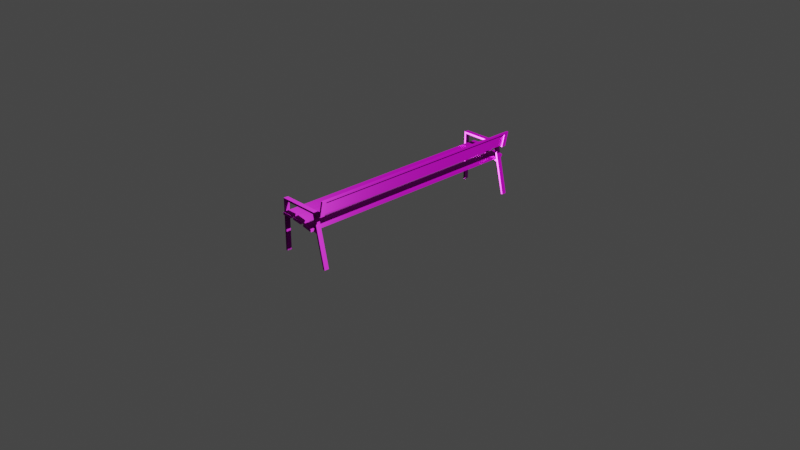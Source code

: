 # Source: Lavicka_Kov.blend  (saved by Blender 3.6.13; exported with 4.5.12 LTS)
import bpy
from mathutils import Matrix  # noqa: F401  (used for matrix-valued properties, if any)

bpy.ops.wm.read_factory_settings(use_empty=True)
scene = bpy.context.scene
scene.name = 'Scene'

# ---- collections
col_collection = bpy.data.collections.new('Collection'); scene.collection.children.link(col_collection)

# ---- images (referenced by path relative to the original .blend; pixels are not part of the script)
import os
ASSET_DIR = os.environ.get("B2B_ASSET_DIR", "")  # directory of the original .blend (textures are referenced by path, not embedded)
HERE = os.path.dirname(os.path.abspath(__file__))  # packed textures are extracted next to this script under _unpacked/

def load_image(name, relpath, width, height, colorspace="sRGB"):
    """Load a texture the original file referenced (path relative to the .blend, or extracted next to this script)."""
    p = next((c for c in (os.path.join(HERE, relpath), os.path.join(ASSET_DIR, relpath)) if relpath and os.path.exists(c)), "")
    if p:
        img = bpy.data.images.load(p, check_existing=True)
        img.name = name
    else:  # same state as the original file: an image datablock whose file is absent (Cycles renders it pink)
        img = bpy.data.images.new(name, width, height)
        img.source = "FILE"
        img.filepath = "//" + (relpath or name)
    img.colorspace_settings.name = colorspace
    return img
img_baking_002 = load_image('Baking.002', 'Lavicka_Kov-metallic.jpg', 1024, 1024, 'Non-Color')
img_lavicka_kov_normal_jpg = load_image('Lavicka_Kov-normal.jpg', 'Lavicka_Kov-normal.jpg', 1024, 1024, 'Non-Color')
img_lavicka_kov_diffuse_jpg = load_image('Lavicka_Kov-diffuse.jpg', 'Lavicka_Kov-diffuse.jpg', 1024, 1024, 'sRGB')
img_lavicka_kov_roughness_jpg = load_image('Lavicka_Kov-roughness.jpg', 'Lavicka_Kov-roughness.jpg', 1024, 1024, 'Non-Color')
img_wood_planks_dirt_disp_png_001 = load_image('wood_planks_dirt_disp.png.001', 'wood_planks_dirt_disp_4k.png', 1024, 1024, 'Non-Color')
img_wood_planks_dirt_rough_png_001 = load_image('wood_planks_dirt_rough.png.001', 'wood_planks_dirt_rough_4k.exr', 1024, 1024, 'Non-Color')
img_wood_planks_dirt_nor_gl_png_001 = load_image('wood_planks_dirt_nor_gl.png.001', 'wood_planks_dirt_nor_gl_4k.exr', 1024, 1024, 'Non-Color')
img_wood_planks_dirt_diff_png_001 = load_image('wood_planks_dirt_diff.png.001', 'wood_planks_dirt_diff_4k.jpg', 1024, 1024, 'sRGB')
img_baking_001 = load_image('Baking.001', '', 4096, 4096, 'sRGB')
img_green_metal_rust_disp_4k_png_001 = load_image('green_metal_rust_Disp_4k.png.001', 'green_metal_rust_disp_4k.png', 1024, 1024, 'Non-Color')
img_green_metal_rust_rough_4k_png_001 = load_image('green_metal_rust_rough_4k.png.001', 'green_metal_rust_rough_4k.jpg', 1024, 1024, 'Non-Color')
img_green_metal_rust_diff_4k_png_001 = load_image('green_metal_rust_diff_4k.png.001', 'green_metal_rust_diff_4k.jpg', 1024, 1024, 'sRGB')
img_green_metal_rust_nor_4k_png_001 = load_image('green_metal_rust_Nor_4k.png.001', 'green_metal_rust_nor_gl_4k.exr', 1024, 1024, 'Non-Color')
img_wood_planks_dirt_disp_png_002 = load_image('wood_planks_dirt_disp.png.002', 'wood_planks_dirt_disp_4k.png', 1024, 1024, 'Non-Color')
img_wood_planks_dirt_rough_png_002 = load_image('wood_planks_dirt_rough.png.002', 'wood_planks_dirt_rough_4k.exr', 1024, 1024, 'Non-Color')
img_wood_planks_dirt_nor_gl_png_002 = load_image('wood_planks_dirt_nor_gl.png.002', 'wood_planks_dirt_nor_gl_4k.exr', 1024, 1024, 'Non-Color')
img_wood_planks_dirt_diff_png_002 = load_image('wood_planks_dirt_diff.png.002', 'wood_planks_dirt_diff_4k.jpg', 1024, 1024, 'sRGB')
img_green_metal_rust_disp_4k_png_002 = load_image('green_metal_rust_Disp_4k.png.002', 'green_metal_rust_disp_4k.png', 1024, 1024, 'Non-Color')
img_green_metal_rust_rough_4k_png_002 = load_image('green_metal_rust_rough_4k.png.002', 'green_metal_rust_rough_4k.jpg', 1024, 1024, 'Non-Color')
img_green_metal_rust_diff_4k_png_002 = load_image('green_metal_rust_diff_4k.png.002', 'green_metal_rust_diff_4k.jpg', 1024, 1024, 'sRGB')
img_green_metal_rust_nor_4k_png_002 = load_image('green_metal_rust_Nor_4k.png.002', 'green_metal_rust_nor_gl_4k.exr', 1024, 1024, 'Non-Color')

# ---- materials (node trees are filled in below, after node groups)
mat_lavicka_kov = bpy.data.materials.new('Lavicka_Kov')
mat_wood_planks_dirt_001 = bpy.data.materials.new('wood_planks_dirt.001')
mat_wood_planks_dirt_001.displacement_method = 'DISPLACEMENT'
mat_white_green_metal_rust_001 = bpy.data.materials.new('white-green_metal_rust.001')
mat_white_green_metal_rust_001.displacement_method = 'DISPLACEMENT'
mat_wood_planks_dirt_002 = bpy.data.materials.new('wood_planks_dirt.002')
mat_wood_planks_dirt_002.displacement_method = 'DISPLACEMENT'
mat_white_green_metal_rust_002 = bpy.data.materials.new('white-green_metal_rust.002')
mat_white_green_metal_rust_002.displacement_method = 'DISPLACEMENT'

# ---- material node trees
mat_lavicka_kov.use_nodes = True; mat_lavicka_kov.node_tree.nodes.clear()
_N = mat_lavicka_kov.node_tree.nodes; _L = mat_lavicka_kov.node_tree.links
n0 = _N.new('ShaderNodeBsdfPrincipled'); n0.name = 'Principled BSDF'; n0.location = (10, 300)
n0.distribution = 'GGX'
n0.subsurface_method = 'RANDOM_WALK_SKIN'
n0.inputs[3].default_value = 1.45
n0.inputs[27].default_value = (0.0, 0.0, 0.0, 1.0)
n0.inputs[28].default_value = 1.0
n1 = _N.new('ShaderNodeOutputMaterial'); n1.name = 'Material Output'; n1.location = (300, 300)
n2 = _N.new('ShaderNodeTexImage'); n2.name = 'Image Texture.001'; n2.location = (-293, 155)
n2.image = img_baking_002
n3 = _N.new('ShaderNodeTexImage'); n3.name = 'Image Texture.003'; n3.location = (-294, -232)
n3.image = img_lavicka_kov_normal_jpg
n4 = _N.new('ShaderNodeTexImage'); n4.name = 'Image Texture'; n4.location = (-553, 367)
n4.image = img_lavicka_kov_diffuse_jpg
n5 = _N.new('ShaderNodeTexImage'); n5.name = 'Image Texture.002'; n5.location = (-559, 59)
n5.image = img_lavicka_kov_roughness_jpg
_L.new(n0.outputs[0], n1.inputs[0])
_L.new(n4.outputs[0], n0.inputs[0])
_L.new(n2.outputs[0], n0.inputs[1])
_L.new(n5.outputs[0], n0.inputs[2])
_L.new(n3.outputs[0], n0.inputs[5])
n1.is_active_output = True
mat_wood_planks_dirt_001.use_nodes = True; mat_wood_planks_dirt_001.node_tree.nodes.clear()
_N = mat_wood_planks_dirt_001.node_tree.nodes; _L = mat_wood_planks_dirt_001.node_tree.links
n0 = _N.new('NodeFrame'); n0.name = 'Frame'; n0.location = (-1360, 334)
n0.label = 'Mapping'
n0.width = 400
n1 = _N.new('NodeFrame'); n1.name = 'Frame.001'; n1.location = (-718, 534)
n1.label = 'Textures'
n1.width = 358
n2 = _N.new('ShaderNodeOutputMaterial'); n2.name = 'Material Output'; n2.location = (306, 145)
n3 = _N.new('ShaderNodeTexImage'); n3.name = 'Image Texture'; n3.location = (88, -880)
n3.label = 'Displacement'
n3.image = img_wood_planks_dirt_disp_png_001
n4 = _N.new('ShaderNodeDisplacement'); n4.name = 'Displacement'; n4.location = (20, -406)
n4.inputs[2].default_value = 0.02
n5 = _N.new('ShaderNodeTexImage'); n5.name = 'Image Texture.002'; n5.location = (88, -320)
n5.label = 'Roughness'
n5.image = img_wood_planks_dirt_rough_png_001
n6 = _N.new('ShaderNodeTexImage'); n6.name = 'Image Texture.003'; n6.location = (88, -600)
n6.label = 'Normal'
n6.image = img_wood_planks_dirt_nor_gl_png_001
n7 = _N.new('ShaderNodeNormalMap'); n7.name = 'Normal Map'; n7.location = (-330, -66)
n8 = _N.new('ShaderNodeMapping'); n8.name = 'Mapping'; n8.location = (230, -40)
n8.inputs[1].default_value = (0.5, 0.0, 0.0)
n9 = _N.new('NodeReroute'); n9.name = 'Reroute'; n9.location = (38, -595)
n9.width = 16
n9.socket_idname = 'NodeSocketVector'
n10 = _N.new('ShaderNodeTexCoord'); n10.name = 'Texture Coordinate'; n10.location = (30, -40)
n11 = _N.new('ShaderNodeBsdfPrincipled'); n11.name = 'Principled BSDF'; n11.location = (-101, 431)
n11.distribution = 'GGX'
n11.subsurface_method = 'BURLEY'
n11.inputs[3].default_value = 1.45
n11.inputs[27].default_value = (0.0, 0.0, 0.0, 1.0)
n11.inputs[28].default_value = 1.0
n12 = _N.new('ShaderNodeTexImage'); n12.name = 'Image Texture.001'; n12.location = (88, -40)
n12.label = 'Base Color'
n12.image = img_wood_planks_dirt_diff_png_001
n13 = _N.new('ShaderNodeTexImage'); n13.name = 'Image Texture.004'; n13.location = (-33, 776)
n13.image = img_baking_001
n3.parent = n1
n5.parent = n1
n6.parent = n1
n8.parent = n0
n9.parent = n1
n10.parent = n0
n12.parent = n1
_L.new(n11.outputs[0], n2.inputs[0])
_L.new(n3.outputs[0], n4.inputs[0])
_L.new(n4.outputs[0], n2.inputs[2])
_L.new(n5.outputs[0], n11.inputs[2])
_L.new(n6.outputs[0], n7.inputs[1])
_L.new(n9.outputs[0], n12.inputs[0])
_L.new(n9.outputs[0], n5.inputs[0])
_L.new(n9.outputs[0], n6.inputs[0])
_L.new(n9.outputs[0], n3.inputs[0])
_L.new(n8.outputs[0], n9.inputs[0])
_L.new(n10.outputs[2], n8.inputs[0])
_L.new(n12.outputs[0], n11.inputs[0])
_L.new(n7.outputs[0], n11.inputs[5])
n2.is_active_output = True
mat_white_green_metal_rust_001.use_nodes = True; mat_white_green_metal_rust_001.node_tree.nodes.clear()
_N = mat_white_green_metal_rust_001.node_tree.nodes; _L = mat_white_green_metal_rust_001.node_tree.links
n0 = _N.new('NodeFrame'); n0.name = 'Frame.001'; n0.location = (-1491, 265)
n0.label = 'Tiling'
n0.width = 529
n1 = _N.new('NodeFrame'); n1.name = 'Textures'; n1.location = (-690, 576)
n1.label = 'Textures'
n1.width = 538
n2 = _N.new('ShaderNodeOutputMaterial'); n2.name = 'Material Output'; n2.location = (704, 147)
n3 = _N.new('ShaderNodeTexCoord'); n3.name = 'Texture Coordinate'; n3.location = (30, -48)
n4 = _N.new('ShaderNodeBsdfPrincipled'); n4.name = 'Principled BSDF'; n4.location = (85, 457)
n4.distribution = 'GGX'
n4.subsurface_method = 'BURLEY'
n4.inputs[3].default_value = 1.45
n4.inputs[27].default_value = (0.0, 0.0, 0.0, 1.0)
n4.inputs[28].default_value = 1.0
n5 = _N.new('ShaderNodeDisplacement'); n5.name = 'Displacement'; n5.location = (164, -440)
n5.inputs[1].default_value = 0.45
n5.inputs[2].default_value = 0.003
n6 = _N.new('ShaderNodeMapping'); n6.name = 'Mapping'; n6.location = (259, -40)
n6.width = 240
n6.inputs[3].default_value = (40.0, 40.0, 1.0)
n7 = _N.new('ShaderNodeTexImage'); n7.name = 'Image Texture.006'; n7.location = (30, -1096)
n7.width = 303
n7.image = img_green_metal_rust_disp_4k_png_001
n8 = _N.new('ShaderNodeTexImage'); n8.name = 'Image Texture.002'; n8.location = (31, -539)
n8.width = 278
n8.image = img_green_metal_rust_rough_4k_png_001
n9 = _N.new('ShaderNodeTexImage'); n9.name = 'Image Texture'; n9.location = (42, -40)
n9.width = 289
n9.image = img_green_metal_rust_diff_4k_png_001
n10 = _N.new('ShaderNodeNormalMap'); n10.name = 'Normal Map'; n10.location = (367, -698)
n10.width = 141
n11 = _N.new('ShaderNodeTexImage'); n11.name = 'Image Texture.003'; n11.location = (30, -796)
n11.width = 294
n11.image = img_green_metal_rust_nor_4k_png_001
n12 = _N.new('ShaderNodeMix'); n12.name = 'Mix'; n12.location = (-135, 506)
n12.data_type = 'RGBA'
n12.inputs[7].default_value = (1.0, 1.0, 1.0, 1.0)
n13 = _N.new('ShaderNodeRGB'); n13.name = 'RGB'; n13.location = (-120, 756)
n13.outputs[0].default_value = (0.2234, 0.2234, 0.2234, 1.0)
n14 = _N.new('ShaderNodeTexImage'); n14.name = 'Image Texture.004'; n14.location = (65, 818)
n14.image = img_baking_001
n3.parent = n0
n6.parent = n0
n7.parent = n1
n8.parent = n1
n9.parent = n1
n10.parent = n1
n11.parent = n1
_L.new(n4.outputs[0], n2.inputs[0])
_L.new(n6.outputs[0], n9.inputs[0])
_L.new(n11.outputs[0], n10.inputs[1])
_L.new(n6.outputs[0], n8.inputs[0])
_L.new(n6.outputs[0], n11.inputs[0])
_L.new(n7.outputs[0], n5.inputs[0])
_L.new(n6.outputs[0], n7.inputs[0])
_L.new(n3.outputs[2], n6.inputs[0])
_L.new(n12.outputs[2], n4.inputs[0])
_L.new(n10.outputs[0], n4.inputs[5])
_L.new(n8.outputs[0], n4.inputs[2])
_L.new(n5.outputs[0], n2.inputs[2])
_L.new(n9.outputs[0], n12.inputs[6])
_L.new(n13.outputs[0], n4.inputs[1])
n2.is_active_output = True
mat_wood_planks_dirt_002.use_nodes = True; mat_wood_planks_dirt_002.node_tree.nodes.clear()
_N = mat_wood_planks_dirt_002.node_tree.nodes; _L = mat_wood_planks_dirt_002.node_tree.links
n0 = _N.new('NodeFrame'); n0.name = 'Frame'; n0.location = (-1360, 334)
n0.label = 'Mapping'
n0.width = 400
n1 = _N.new('NodeFrame'); n1.name = 'Frame.001'; n1.location = (-718, 534)
n1.label = 'Textures'
n1.width = 358
n2 = _N.new('ShaderNodeOutputMaterial'); n2.name = 'Material Output'; n2.location = (306, 145)
n3 = _N.new('ShaderNodeTexImage'); n3.name = 'Image Texture'; n3.location = (88, -880)
n3.label = 'Displacement'
n3.image = img_wood_planks_dirt_disp_png_002
n4 = _N.new('ShaderNodeDisplacement'); n4.name = 'Displacement'; n4.location = (20, -406)
n4.inputs[2].default_value = 0.02
n5 = _N.new('ShaderNodeTexImage'); n5.name = 'Image Texture.002'; n5.location = (88, -320)
n5.label = 'Roughness'
n5.image = img_wood_planks_dirt_rough_png_002
n6 = _N.new('ShaderNodeTexImage'); n6.name = 'Image Texture.003'; n6.location = (88, -600)
n6.label = 'Normal'
n6.image = img_wood_planks_dirt_nor_gl_png_002
n7 = _N.new('ShaderNodeNormalMap'); n7.name = 'Normal Map'; n7.location = (-330, -66)
n8 = _N.new('ShaderNodeMapping'); n8.name = 'Mapping'; n8.location = (230, -40)
n8.inputs[1].default_value = (0.5, 0.0, 0.0)
n9 = _N.new('NodeReroute'); n9.name = 'Reroute'; n9.location = (38, -595)
n9.width = 16
n9.socket_idname = 'NodeSocketVector'
n10 = _N.new('ShaderNodeTexCoord'); n10.name = 'Texture Coordinate'; n10.location = (30, -40)
n11 = _N.new('ShaderNodeBsdfPrincipled'); n11.name = 'Principled BSDF'; n11.location = (-101, 431)
n11.distribution = 'GGX'
n11.subsurface_method = 'BURLEY'
n11.inputs[3].default_value = 1.45
n11.inputs[27].default_value = (0.0, 0.0, 0.0, 1.0)
n11.inputs[28].default_value = 1.0
n12 = _N.new('ShaderNodeTexImage'); n12.name = 'Image Texture.001'; n12.location = (88, -40)
n12.label = 'Base Color'
n12.image = img_wood_planks_dirt_diff_png_002
n13 = _N.new('ShaderNodeTexImage'); n13.name = 'Image Texture.004'; n13.location = (-33, 776)
n13.image = img_baking_002
n3.parent = n1
n5.parent = n1
n6.parent = n1
n8.parent = n0
n9.parent = n1
n10.parent = n0
n12.parent = n1
_L.new(n11.outputs[0], n2.inputs[0])
_L.new(n3.outputs[0], n4.inputs[0])
_L.new(n4.outputs[0], n2.inputs[2])
_L.new(n5.outputs[0], n11.inputs[2])
_L.new(n6.outputs[0], n7.inputs[1])
_L.new(n9.outputs[0], n12.inputs[0])
_L.new(n9.outputs[0], n5.inputs[0])
_L.new(n9.outputs[0], n6.inputs[0])
_L.new(n9.outputs[0], n3.inputs[0])
_L.new(n8.outputs[0], n9.inputs[0])
_L.new(n10.outputs[2], n8.inputs[0])
_L.new(n12.outputs[0], n11.inputs[0])
_L.new(n7.outputs[0], n11.inputs[5])
n2.is_active_output = True
mat_white_green_metal_rust_002.use_nodes = True; mat_white_green_metal_rust_002.node_tree.nodes.clear()
_N = mat_white_green_metal_rust_002.node_tree.nodes; _L = mat_white_green_metal_rust_002.node_tree.links
n0 = _N.new('NodeFrame'); n0.name = 'Frame.001'; n0.location = (-1491, 265)
n0.label = 'Tiling'
n0.width = 529
n1 = _N.new('NodeFrame'); n1.name = 'Textures'; n1.location = (-690, 576)
n1.label = 'Textures'
n1.width = 538
n2 = _N.new('ShaderNodeOutputMaterial'); n2.name = 'Material Output'; n2.location = (704, 147)
n3 = _N.new('ShaderNodeTexCoord'); n3.name = 'Texture Coordinate'; n3.location = (30, -48)
n4 = _N.new('ShaderNodeBsdfPrincipled'); n4.name = 'Principled BSDF'; n4.location = (85, 457)
n4.distribution = 'GGX'
n4.subsurface_method = 'BURLEY'
n4.inputs[3].default_value = 1.45
n4.inputs[28].default_value = 1.0
n5 = _N.new('ShaderNodeDisplacement'); n5.name = 'Displacement'; n5.location = (164, -440)
n5.inputs[1].default_value = 0.45
n5.inputs[2].default_value = 0.003
n6 = _N.new('ShaderNodeMapping'); n6.name = 'Mapping'; n6.location = (259, -40)
n6.width = 240
n6.inputs[3].default_value = (2.0, 2.0, 1.0)
n7 = _N.new('ShaderNodeTexImage'); n7.name = 'Image Texture.006'; n7.location = (30, -1096)
n7.width = 303
n7.image = img_green_metal_rust_disp_4k_png_002
n8 = _N.new('ShaderNodeTexImage'); n8.name = 'Image Texture.002'; n8.location = (31, -539)
n8.width = 278
n8.image = img_green_metal_rust_rough_4k_png_002
n9 = _N.new('ShaderNodeTexImage'); n9.name = 'Image Texture'; n9.location = (42, -40)
n9.width = 289
n9.image = img_green_metal_rust_diff_4k_png_002
n10 = _N.new('ShaderNodeNormalMap'); n10.name = 'Normal Map'; n10.location = (367, -698)
n10.width = 141
n11 = _N.new('ShaderNodeTexImage'); n11.name = 'Image Texture.003'; n11.location = (30, -796)
n11.width = 294
n11.image = img_green_metal_rust_nor_4k_png_002
n12 = _N.new('ShaderNodeMix'); n12.name = 'Mix'; n12.location = (-135, 506)
n12.data_type = 'RGBA'
n12.inputs[0].default_value = 0.3917
n12.inputs[7].default_value = (1.0, 1.0, 1.0, 1.0)
n13 = _N.new('ShaderNodeTexImage'); n13.name = 'Image Texture.004'; n13.location = (65, 818)
n13.image = img_baking_002
n14 = _N.new('ShaderNodeRGB'); n14.name = 'RGB'; n14.location = (-97, 110)
n14.outputs[0].default_value = (0.2234, 0.2234, 0.2234, 1.0)
n3.parent = n0
n6.parent = n0
n7.parent = n1
n8.parent = n1
n9.parent = n1
n10.parent = n1
n11.parent = n1
_L.new(n4.outputs[0], n2.inputs[0])
_L.new(n6.outputs[0], n9.inputs[0])
_L.new(n11.outputs[0], n10.inputs[1])
_L.new(n6.outputs[0], n8.inputs[0])
_L.new(n6.outputs[0], n11.inputs[0])
_L.new(n7.outputs[0], n5.inputs[0])
_L.new(n6.outputs[0], n7.inputs[0])
_L.new(n3.outputs[2], n6.inputs[0])
_L.new(n12.outputs[2], n4.inputs[0])
_L.new(n10.outputs[0], n4.inputs[5])
_L.new(n8.outputs[0], n4.inputs[2])
_L.new(n5.outputs[0], n2.inputs[2])
_L.new(n9.outputs[0], n12.inputs[6])
_L.new(n14.outputs[0], n4.inputs[27])
n2.is_active_output = True

# ---- world
world_world = bpy.data.worlds.new('World'); scene.world = world_world
world_world.use_nodes = True; world_world.node_tree.nodes.clear()
_N = world_world.node_tree.nodes; _L = world_world.node_tree.links
n0 = _N.new('ShaderNodeOutputWorld'); n0.name = 'World Output'; n0.location = (300, 300)
n1 = _N.new('ShaderNodeBackground'); n1.name = 'Background'; n1.location = (10, 300)
n1.inputs[0].default_value = (0.05088, 0.05088, 0.05088, 1.0)
_L.new(n1.outputs[0], n0.inputs[0])
n0.is_active_output = True
world_world.color = (0.05088, 0.05088, 0.05088)
world_world.use_sun_shadow = False
world_world.sun_shadow_jitter_overblur = 0.0

# ---- cameras
cam_camera = bpy.data.cameras.new('Camera')
cam_camera.clip_end = 100.0
cam_camera.ortho_scale = 7.314

# ---- lights
light_light = bpy.data.lights.new('Light', 'POINT')
light_light.transmission_factor = 0.0
light_light.energy = 1000.0
light_light.shadow_soft_size = 0.1
light_light.shadow_maximum_resolution = 0.006
light_light.use_absolute_resolution = True

# ---- meshes
me_cube_017 = bpy.data.meshes.new('Cube.017')
me_cube_017.from_pydata([(-0.25, -1.25, 0.0), (-0.25, -1.25, 0.4029), (-0.055, -1.25, 0.388), (0.055, -1.25, 0.3764), (0.3224, -1.25, 0.0), (0.2358, -1.25, 0.3642), (0.09027, -1.25, 0.3704), (0.2008, -1.25, 0.3497), (0.2004, -1.2, 0.3698), (0.08987, -1.2, 0.3902), (0.055, -1.2, 0.3961), (-0.055, -1.2, 0.4079), (-0.23, -1.25, 0.0), (0.303, -1.25, 0.0), (0.2148, -1.25, 0.3663), (-0.23, -1.25, 0.4051), (-0.09, -1.2, 0.4085), (-0.25, -1.2, 0.0), (-0.25, -1.2, 0.4029), (-0.2, -1.2, 0.4071), (0.3224, -1.2, 0.0), (-0.2, -1.25, 0.4071), (-0.09, -1.25, 0.4085), (0.2358, -1.2, 0.3642), (0.1908, -1.2, 0.5494), (0.2148, -1.2, 0.3663), (0.1708, -1.2, 0.5496), (-0.23, -1.2, 0.4051), (-0.055, -1.25, 0.4079), (-0.23, -1.2, 0.0), (0.055, -1.25, 0.3961), (0.303, -1.2, 0.0), (-0.25, -1.25, 0.3831), (0.08976, -1.25, 0.3902), (0.2003, -1.25, 0.3699), (0.2411, -1.25, 0.3421), (0.22, -1.25, 0.3445), (-0.23, -1.25, 0.3853), (0.1908, -1.25, 0.5504), (0.1708, -1.25, 0.5506), (-0.23, -1.25, 0.5504), (0.2411, -1.2, 0.3421), (-0.25, -1.2, 0.3831), (-0.25, -1.25, 0.5504), (-0.23, -1.2, 0.5496), (0.22, -1.2, 0.3445), (-0.25, -1.2, 0.5496), (-0.23, -1.2, 0.3853), (-0.25, -1.2, 0.53), (-0.23, -1.2, 0.53), (0.177, -1.2, 0.53), (0.177, -1.25, 0.53), (-0.25, -1.25, 0.53), (-0.23, -1.25, 0.53), (0.1966, -1.25, 0.53), (0.1966, -1.2, 0.53), (-0.09, -1.25, 0.3885), (-0.2, -1.25, 0.3872), (-0.2, -1.2, 0.3872), (-0.09, -1.2, 0.3885), (-0.055, -1.2, 0.388), (0.055, -1.2, 0.3764), (0.09037, -1.2, 0.3703), (0.2009, -1.2, 0.3497), (0.29, -1.25, 0.5505), (0.2863, -1.25, 0.5305), (0.2863, -1.2, 0.5305), (0.29, -1.2, 0.5495), (0.09434, -1.2, 0.416), (0.2048, -1.2, 0.3969), (-0.05344, -1.2, 0.4358), (0.05662, -1.2, 0.4237), (-0.2, -1.2, 0.4368), (-0.08999, -1.2, 0.4371), (-0.08999, -1.25, 0.4371), (-0.2, -1.25, 0.4368), (0.05662, -1.25, 0.4237), (-0.05344, -1.25, 0.4358), (0.2047, -1.25, 0.397), (0.09423, -1.25, 0.4161), (0.09008, 0.0, 0.3901), (0.2006, 0.0, 0.3697), (-0.05479, 0.0, 0.4078), (0.05521, 0.0, 0.396), (-0.1998, 0.0, 0.4069), (-0.08979, 0.0, 0.4084), (0.09455, 0.0, 0.4159), (0.205, 0.0, 0.3968), (-0.05323, 0.0, 0.4356), (0.05683, 0.0, 0.4236), (-0.1998, 0.0, 0.4367), (-0.08978, 0.0, 0.4369), (-0.09001, -1.3, 0.4085), (-0.2, -1.3, 0.4071), (0.05499, -1.3, 0.3961), (-0.05501, -1.3, 0.4079), (0.2003, -1.3, 0.3699), (0.08975, -1.3, 0.3902), (-0.08999, -1.3, 0.4371), (-0.2, -1.3, 0.4368), (0.05661, -1.3, 0.4237), (-0.05345, -1.3, 0.4358), (0.2047, -1.3, 0.397), (0.09422, -1.3, 0.4161), (0.27, -1.25, 0.5504), (0.27, -1.2, 0.5495), (0.2667, -1.2, 0.5304), (0.2667, -1.25, 0.5304), (0.3214, -1.197, 0.7), (0.3214, -1.247, 0.7), (0.3014, -1.247, 0.7), (0.3014, -1.197, 0.7), (0.3175, -1.248, 0.68), (0.2975, -1.248, 0.68), (0.2975, -1.198, 0.68), (0.3175, -1.198, 0.68), (0.3214, 0.0, 0.7), (0.3014, 0.0, 0.7), (0.2975, 0.0, 0.68), (0.3175, 0.0, 0.68), (0.2815, -1.25, 0.5505), (0.2815, -1.2, 0.5495), (0.2779, -1.2, 0.5305), (0.2779, -1.25, 0.5305), (0.3129, -1.247, 0.7), (0.3129, -1.197, 0.7), (0.3089, -1.198, 0.68), (0.3089, -1.248, 0.68), (0.3129, 0.0, 0.7), (0.3089, 0.0, 0.68), (0.27, 0.0, 0.5495), (0.2815, 0.0, 0.5495), (0.2837, -1.249, 0.6152), (0.3037, -1.199, 0.6148), (0.3037, -1.249, 0.6152), (0.2837, -1.199, 0.6148), (0.2952, -1.249, 0.6152), (0.2952, -1.199, 0.6148), (0.2952, 0.0, 0.6148), (0.2837, 0.0, 0.6147), (-0.25, 1.25, 0.0), (-0.25, 1.25, 0.4029), (-0.055, 1.25, 0.388), (0.055, 1.25, 0.3764), (0.3224, 1.25, 0.0), (0.2358, 1.25, 0.3642), (0.09027, 1.25, 0.3704), (0.2008, 1.25, 0.3497), (0.2004, 1.2, 0.3698), (0.08987, 1.2, 0.3902), (0.055, 1.2, 0.3961), (-0.055, 1.2, 0.4079), (-0.23, 1.25, 0.0), (0.303, 1.25, 0.0), (0.2148, 1.25, 0.3663), (-0.23, 1.25, 0.4051), (-0.09, 1.2, 0.4085), (-0.25, 1.2, 0.0), (-0.25, 1.2, 0.4029), (-0.2, 1.2, 0.4071), (0.3224, 1.2, 0.0), (-0.2, 1.25, 0.4071), (-0.09, 1.25, 0.4085), (0.2358, 1.2, 0.3642), (0.1908, 1.2, 0.5494), (0.2148, 1.2, 0.3663), (0.1708, 1.2, 0.5496), (-0.23, 1.2, 0.4051), (-0.055, 1.25, 0.4079), (-0.23, 1.2, 0.0), (0.055, 1.25, 0.3961), (0.303, 1.2, 0.0), (-0.25, 1.25, 0.3831), (0.08976, 1.25, 0.3902), (0.2003, 1.25, 0.3699), (0.2411, 1.25, 0.3421), (0.22, 1.25, 0.3445), (-0.23, 1.25, 0.3853), (0.1908, 1.25, 0.5504), (0.1708, 1.25, 0.5506), (-0.23, 1.25, 0.5504), (0.2411, 1.2, 0.3421), (-0.25, 1.2, 0.3831), (-0.25, 1.25, 0.5504), (-0.23, 1.2, 0.5496), (0.22, 1.2, 0.3445), (-0.25, 1.2, 0.5496), (-0.23, 1.2, 0.3853), (-0.25, 1.2, 0.53), (-0.23, 1.2, 0.53), (0.177, 1.2, 0.53), (0.177, 1.25, 0.53), (-0.25, 1.25, 0.53), (-0.23, 1.25, 0.53), (0.1966, 1.25, 0.53), (0.1966, 1.2, 0.53), (-0.09, 1.25, 0.3885), (-0.2, 1.25, 0.3872), (-0.2, 1.2, 0.3872), (-0.09, 1.2, 0.3885), (-0.055, 1.2, 0.388), (0.055, 1.2, 0.3764), (0.09037, 1.2, 0.3703), (0.2009, 1.2, 0.3497), (0.29, 1.25, 0.5505), (0.2863, 1.25, 0.5305), (0.2863, 1.2, 0.5305), (0.29, 1.2, 0.5495), (0.09434, 1.2, 0.416), (0.2048, 1.2, 0.3969), (-0.05344, 1.2, 0.4358), (0.05662, 1.2, 0.4237), (-0.2, 1.2, 0.4368), (-0.08999, 1.2, 0.4371), (-0.08999, 1.25, 0.4371), (-0.2, 1.25, 0.4368), (0.05662, 1.25, 0.4237), (-0.05344, 1.25, 0.4358), (0.2047, 1.25, 0.397), (0.09423, 1.25, 0.4161), (-0.09001, 1.3, 0.4085), (-0.2, 1.3, 0.4071), (0.05499, 1.3, 0.3961), (-0.05501, 1.3, 0.4079), (0.2003, 1.3, 0.3699), (0.08975, 1.3, 0.3902), (-0.08999, 1.3, 0.4371), (-0.2, 1.3, 0.4368), (0.05661, 1.3, 0.4237), (-0.05345, 1.3, 0.4358), (0.2047, 1.3, 0.397), (0.09422, 1.3, 0.4161), (0.27, 1.25, 0.5504), (0.27, 1.2, 0.5495), (0.2667, 1.2, 0.5304), (0.2667, 1.25, 0.5304), (0.3214, 1.197, 0.7), (0.3214, 1.247, 0.7), (0.3014, 1.247, 0.7), (0.3014, 1.197, 0.7), (0.3175, 1.248, 0.68), (0.2975, 1.248, 0.68), (0.2975, 1.198, 0.68), (0.3175, 1.198, 0.68), (0.2815, 1.25, 0.5505), (0.2815, 1.2, 0.5495), (0.2779, 1.2, 0.5305), (0.2779, 1.25, 0.5305), (0.3129, 1.247, 0.7), (0.3129, 1.197, 0.7), (0.3089, 1.198, 0.68), (0.3089, 1.248, 0.68), (0.2837, 1.249, 0.6152), (0.3037, 1.199, 0.6148), (0.3037, 1.249, 0.6152), (0.2837, 1.199, 0.6148), (0.2952, 1.249, 0.6152), (0.2952, 1.199, 0.6148)], [], [(33, 9, 10, 30), (41, 23, 5, 35), (37, 15, 1, 32), (31, 20, 4, 13), (50, 25, 14, 51), (5, 23, 55, 54), (18, 1, 52, 48), (17, 29, 12, 0), (27, 18, 48, 49), (35, 5, 14, 36), (57, 21, 15, 37), (14, 25, 8, 34), (59, 58, 19, 16), (60, 59, 16, 11), (61, 60, 11, 10), (62, 61, 10, 9), (63, 62, 9, 8), (45, 63, 8, 25), (42, 47, 29, 17), (27, 49, 53, 15), (1, 15, 53, 52), (53, 49, 50, 51), (55, 50, 26, 24), (53, 51, 39, 40), (52, 53, 40, 43), (48, 52, 43, 46), (127, 112, 109, 124), (32, 1, 18, 42), (49, 48, 46, 44), (57, 37, 47, 58), (0, 32, 42, 17), (31, 13, 36, 45), (51, 54, 38, 39), (45, 41, 20, 31), (44, 46, 43, 40), (12, 29, 47, 37), (4, 35, 36, 13), (12, 37, 32, 0), (20, 41, 35, 4), (24, 26, 39, 38), (26, 44, 40, 39), (21, 19, 27, 15), (50, 49, 44, 26), (14, 5, 54, 51), (23, 25, 50, 55), (58, 47, 27, 19), (45, 25, 23, 41), (47, 42, 18, 27), (28, 11, 16, 22), (9, 33, 79, 68), (36, 7, 63, 45), (7, 6, 62, 63), (6, 3, 61, 62), (3, 2, 60, 61), (2, 56, 59, 60), (56, 57, 58, 59), (36, 14, 34, 7), (7, 34, 33, 6), (6, 33, 30, 3), (3, 30, 28, 2), (2, 28, 22, 56), (56, 22, 21, 57), (65, 66, 67, 64), (122, 121, 67, 66), (123, 122, 66, 65), (120, 123, 65, 64), (78, 69, 68, 79), (76, 71, 70, 77), (74, 73, 72, 75), (19, 21, 75, 72), (30, 10, 71, 76), (11, 28, 77, 70), (34, 8, 69, 78), (21, 22, 92, 93), (22, 16, 73, 74), (11, 70, 88, 82), (73, 16, 85, 91), (70, 71, 89, 88), (30, 76, 100, 94), (34, 78, 102, 96), (10, 11, 82, 83), (71, 10, 83, 89), (72, 73, 91, 90), (69, 8, 81, 87), (16, 19, 84, 85), (8, 9, 80, 81), (9, 68, 86, 80), (68, 69, 87, 86), (19, 72, 90, 84), (97, 96, 102, 103), (95, 94, 100, 101), (93, 92, 98, 99), (74, 75, 99, 98), (75, 21, 93, 99), (77, 28, 95, 101), (76, 77, 101, 100), (33, 34, 96, 97), (22, 74, 98, 92), (28, 30, 94, 95), (78, 79, 103, 102), (79, 33, 97, 103), (38, 54, 107, 104), (54, 55, 106, 107), (55, 24, 105, 106), (24, 38, 104, 105), (125, 124, 109, 108), (108, 115, 119, 116), (112, 115, 108, 109), (114, 113, 110, 111), (135, 132, 113, 114), (134, 133, 115, 112), (136, 134, 112, 127), (111, 125, 128, 117), (114, 118, 139, 135), (114, 111, 117, 118), (125, 108, 116, 128), (115, 126, 129, 119), (132, 136, 127, 113), (133, 137, 126, 115), (111, 110, 124, 125), (104, 107, 123, 120), (107, 106, 122, 123), (106, 105, 121, 122), (113, 127, 124, 110), (121, 105, 130, 131), (138, 137, 121, 131), (135, 139, 130, 105), (129, 126, 137, 138), (67, 121, 137, 133), (104, 120, 136, 132), (120, 64, 134, 136), (64, 67, 133, 134), (105, 104, 132, 135), (173, 170, 150, 149), (181, 175, 145, 163), (177, 172, 141, 155), (171, 153, 144, 160), (190, 191, 154, 165), (145, 194, 195, 163), (158, 188, 192, 141), (157, 140, 152, 169), (167, 189, 188, 158), (175, 176, 154, 145), (197, 177, 155, 161), (154, 174, 148, 165), (199, 156, 159, 198), (200, 151, 156, 199), (201, 150, 151, 200), (202, 149, 150, 201), (203, 148, 149, 202), (185, 165, 148, 203), (182, 157, 169, 187), (167, 155, 193, 189), (141, 192, 193, 155), (193, 191, 190, 189), (195, 164, 166, 190), (193, 180, 179, 191), (192, 183, 180, 193), (188, 186, 183, 192), (251, 248, 237, 240), (172, 182, 158, 141), (189, 184, 186, 188), (197, 198, 187, 177), (140, 157, 182, 172), (171, 185, 176, 153), (191, 179, 178, 194), (185, 171, 160, 181), (184, 180, 183, 186), (152, 177, 187, 169), (144, 153, 176, 175), (152, 140, 172, 177), (160, 144, 175, 181), (164, 178, 179, 166), (166, 179, 180, 184), (161, 155, 167, 159), (190, 166, 184, 189), (154, 191, 194, 145), (163, 195, 190, 165), (198, 159, 167, 187), (185, 181, 163, 165), (187, 167, 158, 182), (168, 162, 156, 151), (149, 208, 219, 173), (176, 185, 203, 147), (147, 203, 202, 146), (146, 202, 201, 143), (143, 201, 200, 142), (142, 200, 199, 196), (196, 199, 198, 197), (176, 147, 174, 154), (147, 146, 173, 174), (146, 143, 170, 173), (143, 142, 168, 170), (142, 196, 162, 168), (196, 197, 161, 162), (205, 204, 207, 206), (246, 206, 207, 245), (247, 205, 206, 246), (244, 204, 205, 247), (218, 219, 208, 209), (216, 217, 210, 211), (214, 215, 212, 213), (159, 212, 215, 161), (170, 216, 211, 150), (151, 210, 217, 168), (174, 218, 209, 148), (161, 221, 220, 162), (162, 214, 213, 156), (151, 82, 88, 210), (213, 91, 85, 156), (210, 88, 89, 211), (170, 222, 228, 216), (174, 224, 230, 218), (150, 83, 82, 151), (211, 89, 83, 150), (212, 90, 91, 213), (209, 87, 81, 148), (156, 85, 84, 159), (148, 81, 80, 149), (149, 80, 86, 208), (208, 86, 87, 209), (159, 84, 90, 212), (225, 231, 230, 224), (223, 229, 228, 222), (221, 227, 226, 220), (214, 226, 227, 215), (215, 227, 221, 161), (217, 229, 223, 168), (216, 228, 229, 217), (173, 225, 224, 174), (162, 220, 226, 214), (168, 223, 222, 170), (218, 230, 231, 219), (219, 231, 225, 173), (178, 232, 235, 194), (194, 235, 234, 195), (195, 234, 233, 164), (164, 233, 232, 178), (249, 236, 237, 248), (236, 116, 119, 243), (240, 237, 236, 243), (242, 239, 238, 241), (255, 242, 241, 252), (254, 240, 243, 253), (256, 251, 240, 254), (239, 117, 128, 249), (242, 255, 139, 118), (242, 118, 117, 239), (249, 128, 116, 236), (243, 119, 129, 250), (252, 241, 251, 256), (253, 243, 250, 257), (239, 249, 248, 238), (232, 244, 247, 235), (235, 247, 246, 234), (234, 246, 245, 233), (241, 238, 248, 251), (245, 131, 130, 233), (138, 131, 245, 257), (255, 233, 130, 139), (129, 138, 257, 250), (207, 253, 257, 245), (232, 252, 256, 244), (244, 256, 254, 204), (204, 254, 253, 207), (233, 255, 252, 232)])
_uv = me_cube_017.uv_layers.new(name='UVMap')
_uv.uv.foreach_set('vector', [0.4128, 0.8839, 0.4129, 0.9014, 0.4006, 0.9013, 0.4006, 0.8839, 0.8571, 0.4709, 0.8571, 0.4633, 0.8746, 0.4633, 0.8746, 0.4709, 0.8407, 0.1144, 0.8407, 0.1075, 0.8477, 0.1083, 0.8477, 0.1152, 0.9111, 0.6763, 0.9178, 0.6763, 0.9178, 0.6938, 0.9111, 0.6938, 0.4398, 0.8508, 0.4398, 0.9068, 0.4224, 0.9068, 0.4224, 0.8508, 0.8746, 0.4633, 0.8571, 0.4633, 0.8571, 0.4065, 0.8746, 0.4065, 0.8746, 0.05606, 0.8571, 0.05606, 0.8571, 0.01183, 0.8746, 0.01183, 0.911, 0.3479, 0.9179, 0.3479, 0.9179, 0.3654, 0.911, 0.3654, 0.6551, 0.6075, 0.6481, 0.6083, 0.6481, 0.564, 0.6551, 0.564, 0.6765, 0.1295, 0.6783, 0.1218, 0.6856, 0.121, 0.6838, 0.1287, 0.8302, 0.1138, 0.8302, 0.1069, 0.8407, 0.1075, 0.8407, 0.1144, 0.9223, 0.888, 0.9223, 0.8706, 0.9274, 0.8706, 0.9274, 0.8881, 0.7039, 0.6133, 0.6656, 0.6138, 0.6656, 0.6069, 0.7039, 0.6064, 0.7161, 0.6135, 0.7039, 0.6133, 0.7039, 0.6064, 0.7161, 0.6066, 0.7544, 0.6176, 0.7161, 0.6135, 0.7161, 0.6066, 0.7544, 0.6107, 0.7668, 0.6197, 0.7544, 0.6176, 0.7544, 0.6107, 0.7666, 0.6127, 0.8053, 0.6269, 0.7668, 0.6197, 0.7666, 0.6127, 0.8051, 0.6198, 0.8119, 0.6287, 0.8053, 0.6269, 0.8051, 0.6198, 0.8101, 0.621, 0.6481, 0.6152, 0.6551, 0.6144, 0.6551, 0.7487, 0.6481, 0.7487, 0.5533, 0.8942, 0.5533, 0.8508, 0.5707, 0.8508, 0.5707, 0.8942, 0.8477, 0.1083, 0.8407, 0.1075, 0.8407, 0.06401, 0.8477, 0.06399, 0.8841, 0.7195, 0.9015, 0.7195, 0.9015, 0.8611, 0.8841, 0.8611, 0.8038, 0.564, 0.797, 0.564, 0.7948, 0.5572, 0.8018, 0.5572, 0.8407, 0.06401, 0.6988, 0.064, 0.701, 0.05683, 0.8407, 0.05689, 0.8477, 0.06399, 0.8407, 0.06401, 0.8407, 0.05689, 0.8477, 0.05689, 0.8746, 0.01183, 0.8571, 0.01183, 0.8571, 0.004744, 0.8746, 0.005026, 0.6528, 0.01172, 0.6499, 0.01172, 0.6485, 0.004744, 0.6515, 0.004744, 0.8571, 0.06291, 0.8571, 0.05606, 0.8746, 0.05606, 0.8746, 0.06291, 0.6551, 0.564, 0.6481, 0.564, 0.6481, 0.5572, 0.6551, 0.5572, 0.8841, 0.3961, 0.8841, 0.3857, 0.9015, 0.3857, 0.9015, 0.3961, 0.8571, 0.1961, 0.8571, 0.06291, 0.8746, 0.06291, 0.8746, 0.1961, 0.9284, 0.8373, 0.911, 0.8373, 0.911, 0.7195, 0.9284, 0.7195, 0.6988, 0.064, 0.692, 0.064, 0.694, 0.0569, 0.701, 0.05683, 0.8119, 0.6287, 0.8193, 0.6295, 0.8477, 0.7487, 0.8409, 0.7487, 0.8841, 0.01172, 0.8841, 0.004761, 0.9015, 0.004744, 0.9015, 0.0117, 0.8746, 0.9225, 0.8571, 0.9225, 0.8571, 0.7885, 0.8746, 0.7885, 0.6481, 0.2487, 0.6765, 0.1295, 0.6838, 0.1287, 0.6549, 0.2487, 0.8407, 0.2487, 0.8407, 0.1144, 0.8477, 0.1152, 0.8477, 0.2487, 0.8571, 0.588, 0.8571, 0.4709, 0.8746, 0.4709, 0.8746, 0.588, 0.8841, 0.1582, 0.8841, 0.1512, 0.9015, 0.1512, 0.9015, 0.1582, 0.8841, 0.1512, 0.8841, 0.01172, 0.9015, 0.0117, 0.9015, 0.1512, 0.5637, 0.9037, 0.5637, 0.9211, 0.5533, 0.9211, 0.5533, 0.9037, 0.797, 0.564, 0.6551, 0.564, 0.6551, 0.5572, 0.7948, 0.5572, 0.6856, 0.121, 0.6783, 0.1218, 0.692, 0.064, 0.6988, 0.064, 0.8175, 0.6218, 0.8101, 0.621, 0.797, 0.564, 0.8038, 0.564, 0.6656, 0.6138, 0.6551, 0.6144, 0.6551, 0.6075, 0.6656, 0.6069, 0.8119, 0.6287, 0.8101, 0.621, 0.8175, 0.6218, 0.8193, 0.6295, 0.6551, 0.6144, 0.6481, 0.6152, 0.6481, 0.6083, 0.6551, 0.6075, 0.49, 0.8993, 0.49, 0.9167, 0.4779, 0.9167, 0.4779, 0.8993, 0.2551, 0.8761, 0.2551, 0.8935, 0.246, 0.8935, 0.246, 0.8761, 0.8841, 0.5431, 0.8841, 0.5363, 0.9015, 0.5364, 0.9015, 0.5431, 0.8841, 0.5363, 0.8841, 0.4974, 0.9016, 0.4975, 0.9015, 0.5364, 0.8841, 0.4974, 0.8841, 0.485, 0.9015, 0.485, 0.9016, 0.4975, 0.8841, 0.485, 0.8841, 0.4465, 0.9015, 0.4465, 0.9015, 0.485, 0.8841, 0.4465, 0.8841, 0.4343, 0.9015, 0.4343, 0.9015, 0.4465, 0.8841, 0.4343, 0.8841, 0.3961, 0.9015, 0.3961, 0.9015, 0.4343, 0.6838, 0.1287, 0.6856, 0.121, 0.6907, 0.1198, 0.6905, 0.1268, 0.6905, 0.1268, 0.6907, 0.1198, 0.7292, 0.1127, 0.729, 0.1196, 0.729, 0.1196, 0.7292, 0.1127, 0.7413, 0.1107, 0.7413, 0.1176, 0.7413, 0.1176, 0.7413, 0.1107, 0.7797, 0.1066, 0.7797, 0.1135, 0.7797, 0.1135, 0.7797, 0.1066, 0.7919, 0.1064, 0.7919, 0.1133, 0.7919, 0.1133, 0.7919, 0.1064, 0.8302, 0.1069, 0.8302, 0.1138, 0.2646, 0.8762, 0.2646, 0.8587, 0.2713, 0.8587, 0.2716, 0.8762, 0.8322, 0.5638, 0.8334, 0.5572, 0.8364, 0.5572, 0.8351, 0.5638, 0.3723, 0.914, 0.3897, 0.914, 0.3897, 0.9169, 0.3723, 0.9169, 0.6624, 0.05687, 0.6636, 0.06384, 0.6607, 0.06383, 0.6594, 0.05687, 0.04357, 0.02217, 0.0436, 0.0396, 0.004785, 0.03969, 0.004747, 0.02226, 0.09171, 0.02217, 0.09171, 0.0396, 0.05317, 0.0396, 0.05317, 0.02217, 0.1396, 0.02217, 0.1396, 0.0396, 0.1013, 0.0396, 0.1013, 0.02217, 0.1785, 0.8762, 0.1785, 0.8936, 0.1682, 0.8936, 0.1682, 0.8762, 0.2364, 0.02217, 0.2364, 0.0396, 0.2268, 0.0396, 0.2268, 0.02217, 0.2173, 0.8762, 0.2173, 0.8936, 0.2075, 0.8936, 0.2075, 0.8762, 0.1587, 0.02217, 0.1587, 0.0396, 0.1491, 0.03961, 0.1491, 0.02218, 0.3359, 0.8857, 0.3359, 0.9239, 0.3184, 0.9239, 0.3184, 0.8857, 0.198, 0.02217, 0.198, 0.0396, 0.1881, 0.0396, 0.1881, 0.02217, 0.2173, 0.8762, 0.2075, 0.8762, 0.2076, 0.4579, 0.2173, 0.4579, 0.1881, 0.0396, 0.198, 0.0396, 0.198, 0.4579, 0.1881, 0.4579, 0.05317, 0.0396, 0.09171, 0.0396, 0.09179, 0.4579, 0.05325, 0.4579, 0.2364, 0.02217, 0.2268, 0.02217, 0.2268, 0.004744, 0.2364, 0.004744, 0.1587, 0.02217, 0.1491, 0.02218, 0.1491, 0.004753, 0.1587, 0.004744, 0.5648, 0.8413, 0.5263, 0.8413, 0.5264, 0.423, 0.5649, 0.423, 0.2268, 0.0396, 0.2364, 0.0396, 0.2365, 0.4579, 0.2268, 0.4579, 0.1013, 0.0396, 0.1396, 0.0396, 0.1396, 0.4579, 0.1014, 0.4579, 0.1491, 0.03961, 0.1587, 0.0396, 0.1587, 0.4579, 0.1492, 0.4579, 0.6126, 0.8413, 0.5744, 0.8413, 0.5744, 0.423, 0.6127, 0.423, 0.5167, 0.8414, 0.4779, 0.8413, 0.4779, 0.4231, 0.5168, 0.4231, 0.2551, 0.8761, 0.246, 0.8761, 0.246, 0.4578, 0.2551, 0.4578, 0.004785, 0.03969, 0.0436, 0.0396, 0.04368, 0.4579, 0.004861, 0.4579, 0.1785, 0.8762, 0.1682, 0.8762, 0.1682, 0.4579, 0.1786, 0.4579, 0.5164, 0.8509, 0.5168, 0.8901, 0.5072, 0.89, 0.5072, 0.8509, 0.9128, 0.8711, 0.9128, 0.9097, 0.9032, 0.9092, 0.9031, 0.8706, 0.9111, 0.5514, 0.9115, 0.513, 0.9214, 0.513, 0.9214, 0.5513, 0.1396, 0.02217, 0.1013, 0.02217, 0.1013, 0.004744, 0.1396, 0.004744, 0.1682, 0.8936, 0.1785, 0.8936, 0.1785, 0.911, 0.1682, 0.911, 0.2075, 0.8936, 0.2173, 0.8936, 0.2173, 0.911, 0.2075, 0.911, 0.09171, 0.02217, 0.05317, 0.02217, 0.05317, 0.004744, 0.09171, 0.004744, 0.4953, 0.8509, 0.4953, 0.8898, 0.4779, 0.8898, 0.4779, 0.8509, 0.198, 0.02217, 0.1881, 0.02217, 0.1881, 0.004744, 0.198, 0.004744, 0.282, 0.8857, 0.282, 0.9242, 0.2646, 0.9242, 0.2646, 0.8857, 0.04357, 0.02217, 0.004747, 0.02226, 0.004744, 0.004834, 0.04356, 0.004744, 0.246, 0.8935, 0.2551, 0.8935, 0.2551, 0.9109, 0.246, 0.9109, 0.694, 0.0569, 0.692, 0.064, 0.6676, 0.06386, 0.6664, 0.05688, 0.3723, 0.8857, 0.3897, 0.8857, 0.3897, 0.91, 0.3723, 0.91, 0.8038, 0.564, 0.8018, 0.5572, 0.8294, 0.5572, 0.8282, 0.5639, 0.8841, 0.1582, 0.9015, 0.1582, 0.9015, 0.1857, 0.8841, 0.1857, 0.4099, 0.02217, 0.4099, 0.004744, 0.4129, 0.004744, 0.4129, 0.02217, 0.3244, 0.8579, 0.3173, 0.858, 0.3173, 0.4405, 0.3244, 0.4405, 0.3173, 0.8754, 0.3173, 0.858, 0.3244, 0.8579, 0.3244, 0.8753, 0.3409, 0.858, 0.3409, 0.8754, 0.3338, 0.8753, 0.3338, 0.8579, 0.3639, 0.8584, 0.3637, 0.8758, 0.3409, 0.8754, 0.3409, 0.858, 0.2945, 0.8758, 0.2943, 0.8584, 0.3173, 0.858, 0.3173, 0.8754, 0.6576, 0.03429, 0.6546, 0.03429, 0.6499, 0.01172, 0.6528, 0.01172, 0.3964, 0.02217, 0.4004, 0.02217, 0.4004, 0.4396, 0.3964, 0.4396, 0.3409, 0.858, 0.3409, 0.4405, 0.3639, 0.4405, 0.3639, 0.8584, 0.3409, 0.858, 0.3338, 0.8579, 0.3338, 0.4405, 0.3409, 0.4405, 0.4099, 0.02217, 0.4129, 0.02217, 0.4129, 0.4396, 0.4099, 0.4396, 0.6386, 0.8398, 0.6357, 0.8398, 0.6357, 0.4223, 0.6386, 0.4223, 0.5302, 0.8818, 0.5263, 0.881, 0.5263, 0.8579, 0.5302, 0.8587, 0.8411, 0.5345, 0.8382, 0.5345, 0.843, 0.5117, 0.8459, 0.5117, 0.3964, 0.02217, 0.3964, 0.004744, 0.4004, 0.004744, 0.4004, 0.02217, 0.6664, 0.05688, 0.6676, 0.06386, 0.6636, 0.06384, 0.6624, 0.05687, 0.3723, 0.91, 0.3897, 0.91, 0.3897, 0.914, 0.3723, 0.914, 0.8282, 0.5639, 0.8294, 0.5572, 0.8334, 0.5572, 0.8322, 0.5638, 0.5302, 0.8587, 0.5263, 0.8579, 0.5264, 0.8508, 0.5303, 0.8516, 0.6262, 0.8413, 0.6222, 0.8413, 0.6222, 0.423, 0.6262, 0.423, 0.4454, 0.423, 0.4454, 0.005127, 0.4684, 0.004744, 0.4684, 0.423, 0.3639, 0.8584, 0.3639, 0.4405, 0.3869, 0.4405, 0.3869, 0.8587, 0.4224, 0.423, 0.4224, 0.005509, 0.4454, 0.005127, 0.4454, 0.423, 0.8364, 0.5572, 0.8334, 0.5572, 0.8382, 0.5345, 0.8411, 0.5345, 0.5303, 0.9049, 0.5264, 0.9041, 0.5263, 0.881, 0.5302, 0.8818, 0.6624, 0.05687, 0.6594, 0.05687, 0.6546, 0.03429, 0.6576, 0.03429, 0.2716, 0.8762, 0.2713, 0.8587, 0.2943, 0.8584, 0.2945, 0.8758, 0.3869, 0.8587, 0.3866, 0.8762, 0.3637, 0.8758, 0.3639, 0.8584, 0.6123, 0.8992, 0.6245, 0.8992, 0.6245, 0.9166, 0.6123, 0.9167, 0.8746, 0.6618, 0.8571, 0.6618, 0.8571, 0.6543, 0.8746, 0.6543, 0.6551, 0.3679, 0.6481, 0.3687, 0.6481, 0.3618, 0.6551, 0.361, 0.4006, 0.9283, 0.4006, 0.9109, 0.4074, 0.9109, 0.4074, 0.9283, 0.4493, 0.8508, 0.4667, 0.8508, 0.4667, 0.9068, 0.4493, 0.9068, 0.8571, 0.6543, 0.8571, 0.5975, 0.8746, 0.5975, 0.8746, 0.6543, 0.8571, 0.257, 0.8571, 0.2127, 0.8746, 0.2127, 0.8746, 0.257, 0.9111, 0.6668, 0.9111, 0.6494, 0.918, 0.6494, 0.918, 0.6668, 0.8407, 0.854, 0.8407, 0.8105, 0.8477, 0.8105, 0.8477, 0.8548, 0.8193, 0.383, 0.8119, 0.3821, 0.8101, 0.3745, 0.8175, 0.3753, 0.6656, 0.3673, 0.6551, 0.3679, 0.6551, 0.361, 0.6656, 0.3603, 0.9223, 0.8976, 0.9274, 0.8976, 0.9274, 0.915, 0.9223, 0.915, 0.7919, 0.8598, 0.7919, 0.8529, 0.8302, 0.8534, 0.8302, 0.8603, 0.7797, 0.86, 0.7797, 0.8531, 0.7919, 0.8529, 0.7919, 0.8598, 0.7413, 0.8641, 0.7413, 0.8572, 0.7797, 0.8531, 0.7797, 0.86, 0.729, 0.8662, 0.7292, 0.8593, 0.7413, 0.8572, 0.7413, 0.8641, 0.6905, 0.8734, 0.6907, 0.8664, 0.7292, 0.8593, 0.729, 0.8662, 0.6838, 0.8752, 0.6856, 0.8676, 0.6907, 0.8664, 0.6905, 0.8734, 0.8477, 0.8617, 0.8477, 0.9953, 0.8407, 0.9953, 0.8407, 0.8609, 0.5976, 0.8942, 0.5802, 0.8942, 0.5802, 0.8508, 0.5976, 0.8508, 0.6481, 0.3618, 0.6481, 0.3175, 0.6551, 0.3175, 0.6551, 0.361, 0.9284, 0.004744, 0.9284, 0.1464, 0.911, 0.1464, 0.911, 0.004744, 0.692, 0.8105, 0.694, 0.8037, 0.701, 0.8037, 0.6988, 0.8105, 0.6551, 0.3175, 0.6551, 0.3104, 0.7948, 0.3103, 0.797, 0.3175, 0.6481, 0.3175, 0.6481, 0.3104, 0.6551, 0.3104, 0.6551, 0.3175, 0.8571, 0.2127, 0.8571, 0.2059, 0.8746, 0.2056, 0.8746, 0.2127, 0.843, 0.2652, 0.8443, 0.2582, 0.8473, 0.2582, 0.8459, 0.2652, 0.8746, 0.2638, 0.8571, 0.2638, 0.8571, 0.257, 0.8746, 0.257, 0.8407, 0.8105, 0.8407, 0.8037, 0.8477, 0.8037, 0.8477, 0.8105, 0.9015, 0.563, 0.8841, 0.563, 0.8841, 0.5526, 0.9015, 0.5526, 0.8746, 0.397, 0.8571, 0.397, 0.8571, 0.2638, 0.8746, 0.2638, 0.9111, 0.5035, 0.9111, 0.3857, 0.9285, 0.3857, 0.9285, 0.5035, 0.797, 0.3175, 0.7948, 0.3103, 0.8018, 0.3104, 0.8038, 0.3175, 0.6838, 0.8752, 0.6549, 0.9953, 0.6481, 0.9953, 0.6765, 0.876, 0.9015, 0.2022, 0.8841, 0.2022, 0.8841, 0.1952, 0.9015, 0.1952, 0.911, 0.2899, 0.911, 0.1559, 0.9284, 0.1559, 0.9284, 0.2899, 0.8477, 0.5022, 0.8409, 0.5022, 0.8119, 0.3821, 0.8193, 0.383, 0.6551, 0.5022, 0.6481, 0.5022, 0.6481, 0.3687, 0.6551, 0.3679, 0.8746, 0.779, 0.8571, 0.779, 0.8571, 0.6618, 0.8746, 0.6618, 0.9015, 0.3486, 0.8841, 0.3486, 0.8841, 0.3417, 0.9015, 0.3417, 0.9015, 0.3417, 0.8841, 0.3417, 0.8841, 0.2022, 0.9015, 0.2022, 0.5906, 0.9211, 0.5802, 0.9211, 0.5802, 0.9037, 0.5906, 0.9037, 0.6988, 0.8105, 0.701, 0.8037, 0.8407, 0.8037, 0.8407, 0.8105, 0.8101, 0.3745, 0.797, 0.3175, 0.8038, 0.3175, 0.8175, 0.3753, 0.6783, 0.8683, 0.692, 0.8105, 0.6988, 0.8105, 0.6856, 0.8676, 0.8302, 0.8603, 0.8302, 0.8534, 0.8407, 0.854, 0.8407, 0.8609, 0.6838, 0.8752, 0.6765, 0.876, 0.6783, 0.8683, 0.6856, 0.8676, 0.8407, 0.8609, 0.8407, 0.854, 0.8477, 0.8548, 0.8477, 0.8617, 0.5046, 0.8996, 0.5168, 0.8996, 0.5168, 0.917, 0.5046, 0.917, 0.2551, 0.0396, 0.246, 0.03961, 0.246, 0.02218, 0.2551, 0.02217, 0.9015, 0.71, 0.8841, 0.71, 0.8841, 0.7032, 0.9016, 0.7032, 0.9016, 0.7032, 0.8841, 0.7032, 0.8841, 0.6644, 0.9015, 0.6643, 0.9015, 0.6643, 0.8841, 0.6644, 0.8841, 0.6519, 0.9015, 0.6519, 0.9015, 0.6519, 0.8841, 0.6519, 0.8841, 0.6134, 0.9015, 0.6134, 0.9015, 0.6134, 0.8841, 0.6134, 0.8841, 0.6012, 0.9015, 0.6012, 0.9015, 0.6012, 0.8841, 0.6012, 0.8841, 0.563, 0.9015, 0.563, 0.8119, 0.3821, 0.8053, 0.3803, 0.8051, 0.3733, 0.8101, 0.3745, 0.8053, 0.3803, 0.7667, 0.3731, 0.7666, 0.3662, 0.8051, 0.3733, 0.7667, 0.3731, 0.7544, 0.371, 0.7544, 0.3642, 0.7666, 0.3662, 0.7544, 0.371, 0.7161, 0.367, 0.7161, 0.36, 0.7544, 0.3642, 0.7161, 0.367, 0.7039, 0.3668, 0.7039, 0.3598, 0.7161, 0.36, 0.7039, 0.3668, 0.6656, 0.3673, 0.6656, 0.3603, 0.7039, 0.3598, 0.2646, 0.004744, 0.2716, 0.004744, 0.2713, 0.02217, 0.2646, 0.02217, 0.6636, 0.8104, 0.6607, 0.8103, 0.6594, 0.8037, 0.6624, 0.8037, 0.9285, 0.637, 0.9285, 0.6399, 0.9111, 0.6399, 0.9111, 0.637, 0.8334, 0.3104, 0.8364, 0.3104, 0.8351, 0.3173, 0.8322, 0.3173, 0.04357, 0.8937, 0.004747, 0.8936, 0.004785, 0.8761, 0.0436, 0.8762, 0.09171, 0.8936, 0.05317, 0.8936, 0.05317, 0.8762, 0.09171, 0.8762, 0.1396, 0.8936, 0.1013, 0.8936, 0.1013, 0.8762, 0.1396, 0.8762, 0.1785, 0.0396, 0.1682, 0.0396, 0.1682, 0.02217, 0.1785, 0.02217, 0.2364, 0.8936, 0.2268, 0.8936, 0.2268, 0.8762, 0.2364, 0.8762, 0.2173, 0.0396, 0.2075, 0.0396, 0.2075, 0.02217, 0.2173, 0.02217, 0.1587, 0.8937, 0.1491, 0.8937, 0.1491, 0.8762, 0.1587, 0.8763, 0.3454, 0.8857, 0.3628, 0.8857, 0.3628, 0.9239, 0.3454, 0.9239, 0.198, 0.8936, 0.1881, 0.8936, 0.1881, 0.8762, 0.198, 0.8762, 0.2173, 0.0396, 0.2173, 0.4579, 0.2076, 0.4579, 0.2075, 0.0396, 0.1881, 0.8762, 0.1881, 0.4579, 0.198, 0.4579, 0.198, 0.8762, 0.05317, 0.8762, 0.05325, 0.4579, 0.09179, 0.4579, 0.09171, 0.8762, 0.2364, 0.8936, 0.2364, 0.911, 0.2268, 0.911, 0.2268, 0.8936, 0.1587, 0.8937, 0.1587, 0.9111, 0.1491, 0.9111, 0.1491, 0.8937, 0.5648, 0.004744, 0.5649, 0.423, 0.5264, 0.423, 0.5263, 0.004744, 0.2268, 0.8762, 0.2268, 0.4579, 0.2365, 0.4579, 0.2364, 0.8762, 0.1013, 0.8762, 0.1014, 0.4579, 0.1396, 0.4579, 0.1396, 0.8762, 0.1491, 0.8762, 0.1492, 0.4579, 0.1587, 0.4579, 0.1587, 0.8763, 0.6126, 0.004744, 0.6127, 0.423, 0.5744, 0.423, 0.5744, 0.004744, 0.5167, 0.004744, 0.5168, 0.4231, 0.4779, 0.4231, 0.4779, 0.004835, 0.2551, 0.0396, 0.2551, 0.4578, 0.246, 0.4578, 0.246, 0.03961, 0.004785, 0.8761, 0.004861, 0.4579, 0.04368, 0.4579, 0.0436, 0.8762, 0.1785, 0.0396, 0.1786, 0.4579, 0.1682, 0.4579, 0.1682, 0.0396, 0.8845, 0.8706, 0.8936, 0.8706, 0.8936, 0.9097, 0.8841, 0.9098, 0.911, 0.2999, 0.9207, 0.2994, 0.9206, 0.338, 0.911, 0.3385, 0.9214, 0.5992, 0.9111, 0.5992, 0.9111, 0.5608, 0.921, 0.5609, 0.1396, 0.8936, 0.1396, 0.911, 0.1013, 0.911, 0.1013, 0.8936, 0.1682, 0.02217, 0.1682, 0.004744, 0.1785, 0.004744, 0.1785, 0.02217, 0.2075, 0.02217, 0.2075, 0.004744, 0.2173, 0.004744, 0.2173, 0.02217, 0.09171, 0.8936, 0.09171, 0.911, 0.05317, 0.911, 0.05317, 0.8936, 0.6071, 0.8508, 0.6245, 0.8508, 0.6245, 0.8897, 0.6071, 0.8897, 0.198, 0.8936, 0.198, 0.911, 0.1881, 0.911, 0.1881, 0.8936, 0.2915, 0.8857, 0.3089, 0.8857, 0.3089, 0.9242, 0.2915, 0.9242, 0.04357, 0.8937, 0.04356, 0.9111, 0.004744, 0.911, 0.004747, 0.8936, 0.246, 0.02218, 0.246, 0.004752, 0.2551, 0.004744, 0.2551, 0.02217, 0.8018, 0.3104, 0.8294, 0.3104, 0.8282, 0.3173, 0.8038, 0.3175, 0.9285, 0.6087, 0.9285, 0.6331, 0.9111, 0.6331, 0.9111, 0.6087, 0.692, 0.8105, 0.6676, 0.8104, 0.6664, 0.8037, 0.694, 0.8037, 0.9015, 0.3486, 0.9015, 0.3762, 0.8841, 0.3762, 0.8841, 0.3486, 0.4099, 0.857, 0.4129, 0.857, 0.4129, 0.8744, 0.4099, 0.8744, 0.3244, 0.02305, 0.3244, 0.4405, 0.3173, 0.4405, 0.3173, 0.02294, 0.3173, 0.005509, 0.3244, 0.005619, 0.3244, 0.02305, 0.3173, 0.02294, 0.3409, 0.02294, 0.3338, 0.02305, 0.3338, 0.005619, 0.3409, 0.005509, 0.3639, 0.02256, 0.3409, 0.02294, 0.3409, 0.005509, 0.3637, 0.005127, 0.2945, 0.005127, 0.3173, 0.005509, 0.3173, 0.02294, 0.2943, 0.02256, 0.8382, 0.2878, 0.843, 0.2652, 0.8459, 0.2652, 0.8411, 0.2878, 0.3964, 0.857, 0.3964, 0.4396, 0.4004, 0.4396, 0.4004, 0.857, 0.3409, 0.02294, 0.3639, 0.02256, 0.3639, 0.4405, 0.3409, 0.4405, 0.3409, 0.02294, 0.3409, 0.4405, 0.3338, 0.4405, 0.3338, 0.02305, 0.4099, 0.857, 0.4099, 0.4396, 0.4129, 0.4396, 0.4129, 0.857, 0.6386, 0.004744, 0.6386, 0.4223, 0.6357, 0.4223, 0.6357, 0.004744, 0.5398, 0.8818, 0.5399, 0.8587, 0.5438, 0.8579, 0.5437, 0.881, 0.6546, 0.781, 0.6499, 0.7582, 0.6528, 0.7582, 0.6576, 0.781, 0.3964, 0.857, 0.4004, 0.857, 0.4004, 0.8744, 0.3964, 0.8744, 0.8294, 0.3104, 0.8334, 0.3104, 0.8322, 0.3173, 0.8282, 0.3173, 0.9285, 0.6331, 0.9285, 0.637, 0.9111, 0.637, 0.9111, 0.6331, 0.6676, 0.8104, 0.6636, 0.8104, 0.6624, 0.8037, 0.6664, 0.8037, 0.5399, 0.8587, 0.5398, 0.8516, 0.5437, 0.8508, 0.5438, 0.8579, 0.6262, 0.004744, 0.6262, 0.423, 0.6222, 0.423, 0.6222, 0.004744, 0.4454, 0.423, 0.4684, 0.423, 0.4684, 0.8413, 0.4454, 0.8409, 0.3639, 0.02256, 0.3869, 0.02217, 0.3869, 0.4405, 0.3639, 0.4405, 0.4224, 0.423, 0.4454, 0.423, 0.4454, 0.8409, 0.4224, 0.8405, 0.6594, 0.8037, 0.6546, 0.781, 0.6576, 0.781, 0.6624, 0.8037, 0.5398, 0.9049, 0.5398, 0.8818, 0.5437, 0.881, 0.5437, 0.9041, 0.8334, 0.3104, 0.8382, 0.2878, 0.8411, 0.2878, 0.8364, 0.3104, 0.2716, 0.004744, 0.2945, 0.005127, 0.2943, 0.02256, 0.2713, 0.02217, 0.3869, 0.02217, 0.3639, 0.02256, 0.3637, 0.005127, 0.3866, 0.004744])
me_cube_017.materials.append(mat_lavicka_kov)
me_cube_017.update()
me_cube_001 = bpy.data.meshes.new('Cube.001')
me_cube_001.from_pydata([(-0.25, -1.25, 0.0), (-0.25, -1.25, 0.4029), (-0.055, -1.25, 0.388), (0.055, -1.25, 0.3764), (0.3224, -1.25, 0.0), (0.2358, -1.25, 0.3642), (0.09027, -1.25, 0.3704), (0.2008, -1.25, 0.3497), (0.2004, -1.2, 0.3698), (0.08987, -1.2, 0.3902), (0.055, -1.2, 0.3961), (-0.055, -1.2, 0.4079), (-0.23, -1.25, 0.0), (0.303, -1.25, 0.0), (0.2148, -1.25, 0.3663), (-0.23, -1.25, 0.4051), (-0.09, -1.2, 0.4085), (-0.25, -1.2, 0.0), (-0.25, -1.2, 0.4029), (-0.2, -1.2, 0.4071), (0.3224, -1.2, 0.0), (-0.2, -1.25, 0.4071), (-0.09, -1.25, 0.4085), (0.2358, -1.2, 0.3642), (0.1908, -1.2, 0.5494), (0.2148, -1.2, 0.3663), (0.1708, -1.2, 0.5496), (-0.23, -1.2, 0.4051), (-0.055, -1.25, 0.4079), (-0.23, -1.2, 0.0), (0.055, -1.25, 0.3961), (0.303, -1.2, 0.0), (-0.25, -1.25, 0.3831), (0.08976, -1.25, 0.3902), (0.2003, -1.25, 0.3699), (0.2411, -1.25, 0.3421), (0.22, -1.25, 0.3445), (-0.23, -1.25, 0.3853), (0.1908, -1.25, 0.5504), (0.1708, -1.25, 0.5506), (-0.23, -1.25, 0.5504), (0.2411, -1.2, 0.3421), (-0.25, -1.2, 0.3831), (-0.25, -1.25, 0.5504), (-0.23, -1.2, 0.5496), (0.22, -1.2, 0.3445), (-0.25, -1.2, 0.5496), (-0.23, -1.2, 0.3853), (-0.25, -1.2, 0.53), (-0.23, -1.2, 0.53), (0.177, -1.2, 0.53), (0.177, -1.25, 0.53), (-0.25, -1.25, 0.53), (-0.23, -1.25, 0.53), (0.1966, -1.25, 0.53), (0.1966, -1.2, 0.53), (-0.09, -1.25, 0.3885), (-0.2, -1.25, 0.3872), (-0.2, -1.2, 0.3872), (-0.09, -1.2, 0.3885), (-0.055, -1.2, 0.388), (0.055, -1.2, 0.3764), (0.09037, -1.2, 0.3703), (0.2009, -1.2, 0.3497), (0.29, -1.25, 0.5505), (0.2863, -1.25, 0.5305), (0.2863, -1.2, 0.5305), (0.29, -1.2, 0.5495), (0.09434, -1.2, 0.416), (0.2048, -1.2, 0.3969), (-0.05344, -1.2, 0.4358), (0.05662, -1.2, 0.4237), (-0.2, -1.2, 0.4368), (-0.08999, -1.2, 0.4371), (-0.08999, -1.25, 0.4371), (-0.2, -1.25, 0.4368), (0.05662, -1.25, 0.4237), (-0.05344, -1.25, 0.4358), (0.2047, -1.25, 0.397), (0.09423, -1.25, 0.4161), (0.09008, 0.0001254, 0.3901), (0.2006, -0.000134, 0.3697), (-0.05479, -3.695e-06, 0.4078), (0.05521, -3.695e-06, 0.396), (-0.1998, -3.695e-06, 0.4069), (-0.08979, -3.695e-06, 0.4084), (0.09455, 0.0001482, 0.4159), (0.205, -0.0001097, 0.3968), (-0.05323, -3.695e-06, 0.4356), (0.05683, -3.695e-06, 0.4236), (-0.1998, -3.695e-06, 0.4367), (-0.08978, -3.695e-06, 0.4369), (-0.09001, -1.3, 0.4085), (-0.2, -1.3, 0.4071), (0.05499, -1.3, 0.3961), (-0.05501, -1.3, 0.4079), (0.2003, -1.3, 0.3699), (0.08975, -1.3, 0.3902), (-0.08999, -1.3, 0.4371), (-0.2, -1.3, 0.4368), (0.05661, -1.3, 0.4237), (-0.05345, -1.3, 0.4358), (0.2047, -1.3, 0.397), (0.09422, -1.3, 0.4161), (0.27, -1.25, 0.5504), (0.27, -1.2, 0.5495), (0.2667, -1.2, 0.5304), (0.2667, -1.25, 0.5304), (0.3214, -1.197, 0.7), (0.3214, -1.247, 0.7), (0.3014, -1.247, 0.7), (0.3014, -1.197, 0.7), (0.3175, -1.248, 0.68), (0.2975, -1.248, 0.68), (0.2975, -1.198, 0.68), (0.3175, -1.198, 0.68), (0.3214, 0.0001575, 0.7), (0.3014, 0.0001575, 0.7), (0.2975, -0.000157, 0.68), (0.3175, -0.000157, 0.68), (0.2815, -1.25, 0.5505), (0.2815, -1.2, 0.5495), (0.2779, -1.2, 0.5305), (0.2779, -1.25, 0.5305), (0.3129, -1.247, 0.7), (0.3129, -1.197, 0.7), (0.3089, -1.198, 0.68), (0.3089, -1.248, 0.68), (0.3129, 0.0001575, 0.7), (0.3089, -0.000157, 0.68), (0.27, -0.000157, 0.5495), (0.2815, -0.000157, 0.5495), (0.2837, -1.249, 0.6152), (0.3037, -1.199, 0.6148), (0.3037, -1.249, 0.6152), (0.2837, -1.199, 0.6148), (0.2952, -1.249, 0.6152), (0.2952, -1.199, 0.6148), (0.2952, -0.000157, 0.6148), (0.2837, -0.000157, 0.6147)], [], [(33, 9, 10, 30), (41, 23, 5, 35), (37, 15, 1, 32), (31, 20, 4, 13), (50, 25, 14, 51), (5, 23, 55, 54), (18, 1, 52, 48), (17, 29, 12, 0), (27, 18, 48, 49), (35, 5, 14, 36), (57, 21, 15, 37), (14, 25, 8, 34), (59, 58, 19, 16), (60, 59, 16, 11), (61, 60, 11, 10), (62, 61, 10, 9), (63, 62, 9, 8), (45, 63, 8, 25), (42, 47, 29, 17), (27, 49, 53, 15), (1, 15, 53, 52), (53, 49, 50, 51), (55, 50, 26, 24), (53, 51, 39, 40), (52, 53, 40, 43), (48, 52, 43, 46), (127, 112, 109, 124), (32, 1, 18, 42), (49, 48, 46, 44), (57, 37, 47, 58), (0, 32, 42, 17), (31, 13, 36, 45), (51, 54, 38, 39), (45, 41, 20, 31), (44, 46, 43, 40), (12, 29, 47, 37), (4, 35, 36, 13), (12, 37, 32, 0), (20, 41, 35, 4), (24, 26, 39, 38), (26, 44, 40, 39), (21, 19, 27, 15), (50, 49, 44, 26), (14, 5, 54, 51), (23, 25, 50, 55), (58, 47, 27, 19), (45, 25, 23, 41), (47, 42, 18, 27), (28, 11, 16, 22), (9, 33, 79, 68), (36, 7, 63, 45), (7, 6, 62, 63), (6, 3, 61, 62), (3, 2, 60, 61), (2, 56, 59, 60), (56, 57, 58, 59), (36, 14, 34, 7), (7, 34, 33, 6), (6, 33, 30, 3), (3, 30, 28, 2), (2, 28, 22, 56), (56, 22, 21, 57), (65, 66, 67, 64), (122, 121, 67, 66), (123, 122, 66, 65), (120, 123, 65, 64), (78, 69, 68, 79), (76, 71, 70, 77), (74, 73, 72, 75), (19, 21, 75, 72), (30, 10, 71, 76), (11, 28, 77, 70), (34, 8, 69, 78), (21, 22, 92, 93), (22, 16, 73, 74), (11, 70, 88, 82), (73, 16, 85, 91), (70, 71, 89, 88), (30, 76, 100, 94), (34, 78, 102, 96), (10, 11, 82, 83), (71, 10, 83, 89), (72, 73, 91, 90), (69, 8, 81, 87), (16, 19, 84, 85), (8, 9, 80, 81), (9, 68, 86, 80), (68, 69, 87, 86), (19, 72, 90, 84), (97, 96, 102, 103), (95, 94, 100, 101), (93, 92, 98, 99), (74, 75, 99, 98), (75, 21, 93, 99), (77, 28, 95, 101), (76, 77, 101, 100), (33, 34, 96, 97), (22, 74, 98, 92), (28, 30, 94, 95), (78, 79, 103, 102), (79, 33, 97, 103), (38, 54, 107, 104), (54, 55, 106, 107), (55, 24, 105, 106), (24, 38, 104, 105), (125, 124, 109, 108), (108, 115, 119, 116), (112, 115, 108, 109), (114, 113, 110, 111), (135, 132, 113, 114), (134, 133, 115, 112), (136, 134, 112, 127), (111, 125, 128, 117), (114, 118, 139, 135), (114, 111, 117, 118), (125, 108, 116, 128), (115, 126, 129, 119), (132, 136, 127, 113), (133, 137, 126, 115), (111, 110, 124, 125), (104, 107, 123, 120), (107, 106, 122, 123), (106, 105, 121, 122), (113, 127, 124, 110), (121, 105, 130, 131), (138, 137, 121, 131), (135, 139, 130, 105), (129, 126, 137, 138), (67, 121, 137, 133), (104, 120, 136, 132), (120, 64, 134, 136), (64, 67, 133, 134), (105, 104, 132, 135)])
me_cube_001.polygons.foreach_set('material_index', [1, 1, 1, 1, 1, 1, 1, 1, 1, 1, 1, 1, 1, 1, 1, 1, 1, 1, 1, 1, 1, 1, 1, 1, 1, 1, 1, 1, 1, 1, 1, 1, 1, 1, 1, 1, 1, 1, 1, 1, 1, 1, 1, 1, 1, 1, 1, 1, 1, 0, 1, 1, 1, 1, 1, 1, 1, 1, 1, 1, 1, 1, 1, 1, 1, 1, 0, 0, 0, 0, 0, 0, 0, 0, 0, 0, 0, 0, 0, 0, 0, 0, 0, 0, 0, 0, 0, 0, 0, 0, 0, 0, 0, 0, 0, 0, 0, 0, 0, 0, 0, 1, 1, 1, 1, 1, 1, 1, 0, 0, 1, 1, 0, 0, 0, 1, 1, 0, 1, 0, 1, 1, 1, 0, 0, 0, 0, 0, 1, 0, 1, 1, 0])
_uv = me_cube_001.uv_layers.new(name='UVMap')
_uv.uv.foreach_set('vector', [0.2803, 0.655, 0.2804, 0.6812, 0.262, 0.6812, 0.262, 0.655, 0.4683, 0.7253, 0.4683, 0.714, 0.4945, 0.714, 0.4944, 0.7253, 0.9842, 0.7923, 0.9842, 0.7819, 0.9947, 0.7831, 0.9947, 0.7935, 0.4413, 0.6788, 0.432, 0.6788, 0.432, 0.6547, 0.4414, 0.6547, 0.623, 0.6288, 0.623, 0.7129, 0.5968, 0.7129, 0.5968, 0.6288, 0.4945, 0.714, 0.4683, 0.714, 0.4683, 0.6286, 0.4945, 0.6286, 0.4682, 0.7057, 0.442, 0.7057, 0.442, 0.6393, 0.4682, 0.6393, 0.5109, 0.6548, 0.5005, 0.6548, 0.5005, 0.6286, 0.511, 0.6286, 0.7106, 0.144, 0.7001, 0.1452, 0.7001, 0.07857, 0.7106, 0.0786, 0.7374, 0.815, 0.7402, 0.8034, 0.7512, 0.8023, 0.7485, 0.8137, 0.9685, 0.7913, 0.9685, 0.7809, 0.9842, 0.7819, 0.9842, 0.7923, 0.5081, 0.6549, 0.5081, 0.6811, 0.5005, 0.681, 0.5005, 0.6548, 0.7839, 0.1527, 0.7263, 0.1534, 0.7263, 0.143, 0.7839, 0.1422, 0.8023, 0.153, 0.7839, 0.1527, 0.7839, 0.1422, 0.8023, 0.1426, 0.8599, 0.1591, 0.8023, 0.153, 0.8023, 0.1426, 0.8599, 0.1487, 0.8784, 0.1622, 0.8599, 0.1591, 0.8599, 0.1487, 0.8782, 0.1518, 0.9364, 0.1731, 0.8784, 0.1622, 0.8782, 0.1518, 0.9361, 0.1625, 0.9463, 0.1758, 0.9364, 0.1731, 0.9361, 0.1625, 0.9436, 0.1643, 0.7001, 0.1555, 0.7106, 0.1544, 0.7106, 0.3563, 0.7001, 0.3563, 0.6295, 0.694, 0.6295, 0.6288, 0.6557, 0.6288, 0.6557, 0.694, 0.9947, 0.7831, 0.9842, 0.7819, 0.9842, 0.7165, 0.9947, 0.7165, 0.727, 0.3563, 0.7532, 0.3563, 0.7529, 0.5692, 0.7267, 0.5692, 0.9341, 0.07859, 0.9238, 0.07859, 0.9206, 0.0683, 0.9311, 0.06841, 0.9842, 0.7165, 0.771, 0.7165, 0.7742, 0.7057, 0.9842, 0.7058, 0.9947, 0.7165, 0.9842, 0.7165, 0.9842, 0.7058, 0.9947, 0.7058, 0.4682, 0.6393, 0.442, 0.6393, 0.442, 0.6286, 0.4682, 0.629, 0.7019, 0.6379, 0.6974, 0.6379, 0.6953, 0.6275, 0.6998, 0.6275, 0.442, 0.716, 0.442, 0.7057, 0.4682, 0.7057, 0.4682, 0.716, 0.7106, 0.0786, 0.7001, 0.07857, 0.7001, 0.06832, 0.7106, 0.06833, 0.7005, 0.3719, 0.7005, 0.3563, 0.7267, 0.3563, 0.7267, 0.3719, 0.442, 0.9163, 0.442, 0.716, 0.4682, 0.716, 0.4682, 0.9163, 0.8056, 0.5333, 0.7794, 0.5333, 0.7794, 0.3563, 0.8056, 0.3563, 0.771, 0.7165, 0.7607, 0.7165, 0.7637, 0.7059, 0.7742, 0.7057, 0.9463, 0.1758, 0.9574, 0.177, 1.0, 0.3563, 0.9898, 0.3563, 0.5706, 0.6392, 0.5706, 0.6288, 0.5968, 0.6288, 0.5968, 0.6392, 0.7794, 0.5577, 0.7532, 0.5577, 0.7532, 0.3563, 0.7794, 0.3563, 0.6948, 0.9942, 0.7374, 0.815, 0.7485, 0.8137, 0.705, 0.9942, 0.9842, 0.9942, 0.9842, 0.7923, 0.9947, 0.7935, 0.9947, 0.9942, 0.4682, 0.9014, 0.4683, 0.7253, 0.4944, 0.7253, 0.4944, 0.9014, 0.5706, 0.8594, 0.5706, 0.8489, 0.5968, 0.8489, 0.5968, 0.8593, 0.5706, 0.8489, 0.5706, 0.6392, 0.5968, 0.6392, 0.5968, 0.8489, 0.3143, 0.655, 0.3143, 0.6812, 0.2987, 0.6812, 0.2987, 0.655, 0.9238, 0.07859, 0.7106, 0.0786, 0.7106, 0.06833, 0.9206, 0.0683, 0.7512, 0.8023, 0.7402, 0.8034, 0.7607, 0.7165, 0.771, 0.7165, 0.9546, 0.1655, 0.9436, 0.1643, 0.9238, 0.07859, 0.9341, 0.07859, 0.7263, 0.1534, 0.7106, 0.1544, 0.7106, 0.144, 0.7263, 0.143, 0.9463, 0.1758, 0.9436, 0.1643, 0.9546, 0.1655, 0.9574, 0.177, 0.7106, 0.1544, 0.7001, 0.1555, 0.7001, 0.1452, 0.7106, 0.144, 0.2987, 0.655, 0.2987, 0.6812, 0.2804, 0.6812, 0.2804, 0.655, 0.2483, 0.05239, 0.2483, 0.0262, 0.262, 0.02621, 0.2619, 0.0524, 0.7002, 0.5928, 0.7001, 0.5827, 0.7263, 0.5828, 0.7264, 0.5929, 0.7001, 0.5827, 0.7003, 0.5242, 0.7265, 0.5243, 0.7263, 0.5828, 0.7003, 0.5242, 0.7003, 0.5056, 0.7265, 0.5056, 0.7265, 0.5243, 0.7003, 0.5056, 0.7004, 0.4477, 0.7266, 0.4477, 0.7265, 0.5056, 0.7004, 0.4477, 0.7004, 0.4294, 0.7266, 0.4294, 0.7266, 0.4477, 0.7004, 0.4294, 0.7005, 0.3719, 0.7267, 0.3719, 0.7266, 0.4294, 0.7485, 0.8137, 0.7512, 0.8023, 0.7588, 0.8004, 0.7585, 0.811, 0.7585, 0.811, 0.7588, 0.8004, 0.8167, 0.7898, 0.8164, 0.8002, 0.8164, 0.8002, 0.8167, 0.7898, 0.8349, 0.7867, 0.8349, 0.797, 0.8349, 0.797, 0.8349, 0.7867, 0.8925, 0.7805, 0.8925, 0.7909, 0.8925, 0.7909, 0.8925, 0.7805, 0.9109, 0.7802, 0.9109, 0.7907, 0.9109, 0.7907, 0.9109, 0.7802, 0.9685, 0.7809, 0.9685, 0.7913, 0.3518, -1.538e-08, 0.3518, 0.0262, 0.3417, 0.0262, 0.3412, 7.97e-07, 0.9767, 0.07835, 0.9785, 0.06836, 0.983, 0.06835, 0.9811, 0.07832, 0.3635, 0.6975, 0.3897, 0.6975, 0.3897, 0.7019, 0.3635, 0.7019, 0.7162, 0.7058, 0.7181, 0.7163, 0.7137, 0.7163, 0.7118, 0.7058, 0.05835, 0.0262, 0.0584, 0.05239, 5.105e-05, 0.05249, -2.41e-09, 0.02629, 0.1163, 0.02622, 0.1163, 0.05241, 0.0584, 0.05239, 0.0584, 0.0262, 0.1739, 0.0262, 0.1739, 0.05239, 0.1163, 0.05239, 0.1163, 0.0262, 0.1739, 0.05239, 0.1739, 0.0262, 0.1895, 0.0262, 0.1895, 0.05239, 0.2481, 0.0262, 0.2481, 0.05239, 0.2336, 0.05239, 0.2336, 0.0262, 0.3248, 0.1088, 0.3248, 0.08261, 0.3394, 0.08261, 0.3394, 0.1088, 0.2335, 0.0262, 0.2335, 0.05239, 0.2192, 0.05241, 0.2192, 0.02621, 0.4316, 0.655, 0.4315, 0.7125, 0.4053, 0.7125, 0.4054, 0.655, 0.2044, 0.0262, 0.2044, 0.05239, 0.1895, 0.05239, 0.1895, 0.0262, 0.3248, 0.1088, 0.3394, 0.1088, 0.3393, 0.7375, 0.3247, 0.7375, 0.1895, 0.05239, 0.2044, 0.05239, 0.2045, 0.6811, 0.1896, 0.6811, 0.0584, 0.05239, 0.1163, 0.05241, 0.1163, 0.6811, 0.0584, 0.6811, 0.2481, 0.0262, 0.2336, 0.0262, 0.2336, 3.645e-07, 0.2481, -1.085e-08, 0.2335, 0.0262, 0.2192, 0.02621, 0.2192, 1.373e-05, 0.2335, -1.021e-08, 0.5716, 2.498e-08, 0.6295, 7.872e-05, 0.6285, 0.6288, 0.5706, 0.6287, 0.2336, 0.05239, 0.2481, 0.05239, 0.2482, 0.6811, 0.2337, 0.6811, 0.1163, 0.05239, 0.1739, 0.05239, 0.1739, 0.6811, 0.1163, 0.6811, 0.2192, 0.05241, 0.2335, 0.05239, 0.2336, 0.6811, 0.2193, 0.6811, 0.6304, 2.756e-08, 0.6879, 7.872e-05, 0.687, 0.6288, 0.6295, 0.6287, 0.5122, 2.239e-08, 0.5706, 0.000215, 0.5696, 0.6289, 0.5112, 0.6287, 0.2483, 0.05239, 0.2619, 0.0524, 0.2619, 0.6811, 0.2482, 0.6811, 5.105e-05, 0.05249, 0.0584, 0.05239, 0.05835, 0.6811, 8.077e-09, 0.6812, 0.1739, 0.05239, 0.1895, 0.05239, 0.1894, 0.6811, 0.1739, 0.6811, 0.525, 0.6289, 0.5256, 0.6878, 0.5112, 0.6876, 0.5112, 0.6289, 0.5397, 0.6315, 0.5397, 0.6857, 0.5262, 0.6851, 0.5261, 0.6308, 0.3897, 0.7126, 0.3903, 0.655, 0.4053, 0.655, 0.4053, 0.7126, 0.1739, 0.0262, 0.1163, 0.0262, 0.1163, 2.019e-06, 0.1739, -2.02e-08, 0.1895, 0.0262, 0.1739, 0.0262, 0.174, 7.604e-09, 0.1895, 8.283e-09, 0.3394, 0.08261, 0.3248, 0.08261, 0.3248, 0.05642, 0.3394, 0.05642, 0.1163, 0.02622, 0.0584, 0.0262, 0.0584, -1.796e-08, 0.1163, 2.04e-05, 0.6819, 0.6288, 0.6819, 0.6872, 0.6557, 0.6873, 0.6557, 0.6288, 0.2044, 0.0262, 0.1895, 0.0262, 0.1895, -8.283e-09, 0.2044, -8.935e-09, 0.5665, 0.6289, 0.5664, 0.6868, 0.5402, 0.6868, 0.5403, 0.6289, 0.05835, 0.0262, -2.41e-09, 0.02629, 3.176e-06, 9.643e-05, 0.05835, 1.392e-08, 0.262, 0.02621, 0.2483, 0.0262, 0.2483, 1.085e-08, 0.262, 1.275e-05, 0.7637, 0.7059, 0.7607, 0.7165, 0.724, 0.7163, 0.7222, 0.7058, 0.3635, 0.655, 0.3897, 0.655, 0.3897, 0.6916, 0.3635, 0.6916, 0.9341, 0.07859, 0.9311, 0.06841, 0.9725, 0.06837, 0.9708, 0.07838, 0.5706, 0.8594, 0.5968, 0.8593, 0.5968, 0.9007, 0.5706, 0.9008, 0.4377, 0.02533, 0.4377, 0.0008705, 0.4419, 0.0008697, 0.4419, 0.02533, 0.262, 0.02752, 0.2726, 0.02735, 0.2726, 0.6548, 0.262, 0.655, 0.2726, 0.001157, 0.2726, 0.02735, 0.262, 0.02752, 0.262, 0.001323, 0.421, 0.02735, 0.421, 0.001155, 0.4316, 0.00132, 0.4316, 0.02752, 0.3864, 0.02677, 0.3866, 0.0005773, 0.421, 0.001155, 0.421, 0.02735, 0.3069, 0.0005787, 0.3071, 0.02677, 0.2726, 0.02735, 0.2726, 0.001157, 0.709, 0.6719, 0.7046, 0.6719, 0.6974, 0.6379, 0.7019, 0.6379, 0.4316, 0.0262, 0.4376, 0.02619, 0.4376, 0.6536, 0.4316, 0.6536, 0.421, 0.02735, 0.421, 0.6548, 0.3864, 0.6548, 0.3864, 0.02677, 0.421, 0.02735, 0.4316, 0.02752, 0.4316, 0.655, 0.421, 0.6548, 0.4377, 0.02533, 0.4419, 0.02533, 0.442, 0.6536, 0.4376, 0.6536, 0.6956, -3.205e-08, 0.7001, 6.026e-06, 0.6993, 0.6275, 0.6948, 0.6275, 0.5004, 0.6752, 0.4945, 0.674, 0.4945, 0.6393, 0.5003, 0.6405, 0.9902, 0.03418, 0.9857, 0.03418, 0.9929, 0.0, 0.9974, 3.123e-08, 0.4316, 0.0262, 0.4316, 1.224e-06, 0.4376, -7.311e-09, 0.4376, 0.02619, 0.7222, 0.7058, 0.724, 0.7163, 0.7181, 0.7163, 0.7162, 0.7058, 0.3635, 0.6916, 0.3897, 0.6916, 0.3897, 0.6975, 0.3635, 0.6975, 0.9708, 0.07838, 0.9725, 0.06837, 0.9785, 0.06836, 0.9767, 0.07835, 0.5003, 0.6405, 0.4945, 0.6393, 0.4946, 0.6286, 0.5005, 0.6298, 0.6888, -3.235e-08, 0.6948, 8.212e-06, 0.6939, 0.6286, 0.6879, 0.6286, 0.4766, 0.6286, 0.4766, 0.000578, 0.5112, 4.011e-08, 0.5112, 0.6286, 0.3864, 0.02677, 0.3864, 0.6548, 0.3518, 0.6548, 0.3518, 0.0262, 0.4421, 0.6286, 0.442, 0.001156, 0.4766, 0.000578, 0.4766, 0.6286, 0.983, 0.06835, 0.9785, 0.06836, 0.9857, 0.03418, 0.9902, 0.03418, 0.5005, 0.7099, 0.4946, 0.7087, 0.4945, 0.674, 0.5004, 0.6752, 0.7162, 0.7058, 0.7118, 0.7058, 0.7046, 0.6719, 0.709, 0.6719, 0.3412, 7.97e-07, 0.3417, 0.0262, 0.3071, 0.02677, 0.3069, 0.0005787, 0.3518, 0.0262, 0.3523, 1.54e-08, 0.3866, 0.0005773, 0.3864, 0.02677])
me_cube_001.materials.append(mat_wood_planks_dirt_001)
me_cube_001.materials.append(mat_white_green_metal_rust_001)
me_cube_001.update()
me_cube_002 = bpy.data.meshes.new('Cube.002')
me_cube_002.from_pydata([(-0.25, -1.25, 0.0), (-0.25, -1.25, 0.4029), (-0.055, -1.25, 0.388), (0.055, -1.25, 0.3764), (0.3224, -1.25, 0.0), (0.2358, -1.25, 0.3642), (0.09027, -1.25, 0.3704), (0.2008, -1.25, 0.3497), (0.2004, -1.2, 0.3698), (0.08987, -1.2, 0.3902), (0.055, -1.2, 0.3961), (-0.055, -1.2, 0.4079), (-0.23, -1.25, 0.0), (0.303, -1.25, 0.0), (0.2148, -1.25, 0.3663), (-0.23, -1.25, 0.4051), (-0.09, -1.2, 0.4085), (-0.25, -1.2, 0.0), (-0.25, -1.2, 0.4029), (-0.2, -1.2, 0.4071), (0.3224, -1.2, 0.0), (-0.2, -1.25, 0.4071), (-0.09, -1.25, 0.4085), (0.2358, -1.2, 0.3642), (0.1908, -1.2, 0.5494), (0.2148, -1.2, 0.3663), (0.1708, -1.2, 0.5496), (-0.23, -1.2, 0.4051), (-0.055, -1.25, 0.4079), (-0.23, -1.2, 0.0), (0.055, -1.25, 0.3961), (0.303, -1.2, 0.0), (-0.25, -1.25, 0.3831), (0.08976, -1.25, 0.3902), (0.2003, -1.25, 0.3699), (0.2411, -1.25, 0.3421), (0.22, -1.25, 0.3445), (-0.23, -1.25, 0.3853), (0.1908, -1.25, 0.5504), (0.1708, -1.25, 0.5506), (-0.23, -1.25, 0.5504), (0.2411, -1.2, 0.3421), (-0.25, -1.2, 0.3831), (-0.25, -1.25, 0.5504), (-0.23, -1.2, 0.5496), (0.22, -1.2, 0.3445), (-0.25, -1.2, 0.5496), (-0.23, -1.2, 0.3853), (-0.25, -1.2, 0.53), (-0.23, -1.2, 0.53), (0.177, -1.2, 0.53), (0.177, -1.25, 0.53), (-0.25, -1.25, 0.53), (-0.23, -1.25, 0.53), (0.1966, -1.25, 0.53), (0.1966, -1.2, 0.53), (-0.09, -1.25, 0.3885), (-0.2, -1.25, 0.3872), (-0.2, -1.2, 0.3872), (-0.09, -1.2, 0.3885), (-0.055, -1.2, 0.388), (0.055, -1.2, 0.3764), (0.09037, -1.2, 0.3703), (0.2009, -1.2, 0.3497), (0.29, -1.25, 0.5505), (0.2863, -1.25, 0.5305), (0.2863, -1.2, 0.5305), (0.29, -1.2, 0.5495), (0.09434, -1.2, 0.416), (0.2048, -1.2, 0.3969), (-0.05344, -1.2, 0.4358), (0.05662, -1.2, 0.4237), (-0.2, -1.2, 0.4368), (-0.08999, -1.2, 0.4371), (-0.08999, -1.25, 0.4371), (-0.2, -1.25, 0.4368), (0.05662, -1.25, 0.4237), (-0.05344, -1.25, 0.4358), (0.2047, -1.25, 0.397), (0.09423, -1.25, 0.4161), (0.09008, 0.0, 0.3901), (0.2006, 0.0, 0.3697), (-0.05479, 0.0, 0.4078), (0.05521, 0.0, 0.396), (-0.1998, 0.0, 0.4069), (-0.08979, 0.0, 0.4084), (0.09455, 0.0, 0.4159), (0.205, 0.0, 0.3968), (-0.05323, 0.0, 0.4356), (0.05683, 0.0, 0.4236), (-0.1998, 0.0, 0.4367), (-0.08978, 0.0, 0.4369), (-0.09001, -1.3, 0.4085), (-0.2, -1.3, 0.4071), (0.05499, -1.3, 0.3961), (-0.05501, -1.3, 0.4079), (0.2003, -1.3, 0.3699), (0.08975, -1.3, 0.3902), (-0.08999, -1.3, 0.4371), (-0.2, -1.3, 0.4368), (0.05661, -1.3, 0.4237), (-0.05345, -1.3, 0.4358), (0.2047, -1.3, 0.397), (0.09422, -1.3, 0.4161), (0.27, -1.25, 0.5504), (0.27, -1.2, 0.5495), (0.2667, -1.2, 0.5304), (0.2667, -1.25, 0.5304), (0.3214, -1.197, 0.7), (0.3214, -1.247, 0.7), (0.3014, -1.247, 0.7), (0.3014, -1.197, 0.7), (0.3175, -1.248, 0.68), (0.2975, -1.248, 0.68), (0.2975, -1.198, 0.68), (0.3175, -1.198, 0.68), (0.3214, 0.0, 0.7), (0.3014, 0.0, 0.7), (0.2975, 0.0, 0.68), (0.3175, 0.0, 0.68), (0.2815, -1.25, 0.5505), (0.2815, -1.2, 0.5495), (0.2779, -1.2, 0.5305), (0.2779, -1.25, 0.5305), (0.3129, -1.247, 0.7), (0.3129, -1.197, 0.7), (0.3089, -1.198, 0.68), (0.3089, -1.248, 0.68), (0.3129, 0.0, 0.7), (0.3089, 0.0, 0.68), (0.27, 0.0, 0.5495), (0.2815, 0.0, 0.5495), (0.2837, -1.249, 0.6152), (0.3037, -1.199, 0.6148), (0.3037, -1.249, 0.6152), (0.2837, -1.199, 0.6148), (0.2952, -1.249, 0.6152), (0.2952, -1.199, 0.6148), (0.2952, 0.0, 0.6148), (0.2837, 0.0, 0.6147), (-0.25, 1.25, 0.0), (-0.25, 1.25, 0.4029), (-0.055, 1.25, 0.388), (0.055, 1.25, 0.3764), (0.3224, 1.25, 0.0), (0.2358, 1.25, 0.3642), (0.09027, 1.25, 0.3704), (0.2008, 1.25, 0.3497), (0.2004, 1.2, 0.3698), (0.08987, 1.2, 0.3902), (0.055, 1.2, 0.3961), (-0.055, 1.2, 0.4079), (-0.23, 1.25, 0.0), (0.303, 1.25, 0.0), (0.2148, 1.25, 0.3663), (-0.23, 1.25, 0.4051), (-0.09, 1.2, 0.4085), (-0.25, 1.2, 0.0), (-0.25, 1.2, 0.4029), (-0.2, 1.2, 0.4071), (0.3224, 1.2, 0.0), (-0.2, 1.25, 0.4071), (-0.09, 1.25, 0.4085), (0.2358, 1.2, 0.3642), (0.1908, 1.2, 0.5494), (0.2148, 1.2, 0.3663), (0.1708, 1.2, 0.5496), (-0.23, 1.2, 0.4051), (-0.055, 1.25, 0.4079), (-0.23, 1.2, 0.0), (0.055, 1.25, 0.3961), (0.303, 1.2, 0.0), (-0.25, 1.25, 0.3831), (0.08976, 1.25, 0.3902), (0.2003, 1.25, 0.3699), (0.2411, 1.25, 0.3421), (0.22, 1.25, 0.3445), (-0.23, 1.25, 0.3853), (0.1908, 1.25, 0.5504), (0.1708, 1.25, 0.5506), (-0.23, 1.25, 0.5504), (0.2411, 1.2, 0.3421), (-0.25, 1.2, 0.3831), (-0.25, 1.25, 0.5504), (-0.23, 1.2, 0.5496), (0.22, 1.2, 0.3445), (-0.25, 1.2, 0.5496), (-0.23, 1.2, 0.3853), (-0.25, 1.2, 0.53), (-0.23, 1.2, 0.53), (0.177, 1.2, 0.53), (0.177, 1.25, 0.53), (-0.25, 1.25, 0.53), (-0.23, 1.25, 0.53), (0.1966, 1.25, 0.53), (0.1966, 1.2, 0.53), (-0.09, 1.25, 0.3885), (-0.2, 1.25, 0.3872), (-0.2, 1.2, 0.3872), (-0.09, 1.2, 0.3885), (-0.055, 1.2, 0.388), (0.055, 1.2, 0.3764), (0.09037, 1.2, 0.3703), (0.2009, 1.2, 0.3497), (0.29, 1.25, 0.5505), (0.2863, 1.25, 0.5305), (0.2863, 1.2, 0.5305), (0.29, 1.2, 0.5495), (0.09434, 1.2, 0.416), (0.2048, 1.2, 0.3969), (-0.05344, 1.2, 0.4358), (0.05662, 1.2, 0.4237), (-0.2, 1.2, 0.4368), (-0.08999, 1.2, 0.4371), (-0.08999, 1.25, 0.4371), (-0.2, 1.25, 0.4368), (0.05662, 1.25, 0.4237), (-0.05344, 1.25, 0.4358), (0.2047, 1.25, 0.397), (0.09423, 1.25, 0.4161), (-0.09001, 1.3, 0.4085), (-0.2, 1.3, 0.4071), (0.05499, 1.3, 0.3961), (-0.05501, 1.3, 0.4079), (0.2003, 1.3, 0.3699), (0.08975, 1.3, 0.3902), (-0.08999, 1.3, 0.4371), (-0.2, 1.3, 0.4368), (0.05661, 1.3, 0.4237), (-0.05345, 1.3, 0.4358), (0.2047, 1.3, 0.397), (0.09422, 1.3, 0.4161), (0.27, 1.25, 0.5504), (0.27, 1.2, 0.5495), (0.2667, 1.2, 0.5304), (0.2667, 1.25, 0.5304), (0.3214, 1.197, 0.7), (0.3214, 1.247, 0.7), (0.3014, 1.247, 0.7), (0.3014, 1.197, 0.7), (0.3175, 1.248, 0.68), (0.2975, 1.248, 0.68), (0.2975, 1.198, 0.68), (0.3175, 1.198, 0.68), (0.2815, 1.25, 0.5505), (0.2815, 1.2, 0.5495), (0.2779, 1.2, 0.5305), (0.2779, 1.25, 0.5305), (0.3129, 1.247, 0.7), (0.3129, 1.197, 0.7), (0.3089, 1.198, 0.68), (0.3089, 1.248, 0.68), (0.2837, 1.249, 0.6152), (0.3037, 1.199, 0.6148), (0.3037, 1.249, 0.6152), (0.2837, 1.199, 0.6148), (0.2952, 1.249, 0.6152), (0.2952, 1.199, 0.6148)], [], [(33, 9, 10, 30), (41, 23, 5, 35), (37, 15, 1, 32), (31, 20, 4, 13), (50, 25, 14, 51), (5, 23, 55, 54), (18, 1, 52, 48), (17, 29, 12, 0), (27, 18, 48, 49), (35, 5, 14, 36), (57, 21, 15, 37), (14, 25, 8, 34), (59, 58, 19, 16), (60, 59, 16, 11), (61, 60, 11, 10), (62, 61, 10, 9), (63, 62, 9, 8), (45, 63, 8, 25), (42, 47, 29, 17), (27, 49, 53, 15), (1, 15, 53, 52), (53, 49, 50, 51), (55, 50, 26, 24), (53, 51, 39, 40), (52, 53, 40, 43), (48, 52, 43, 46), (127, 112, 109, 124), (32, 1, 18, 42), (49, 48, 46, 44), (57, 37, 47, 58), (0, 32, 42, 17), (31, 13, 36, 45), (51, 54, 38, 39), (45, 41, 20, 31), (44, 46, 43, 40), (12, 29, 47, 37), (4, 35, 36, 13), (12, 37, 32, 0), (20, 41, 35, 4), (24, 26, 39, 38), (26, 44, 40, 39), (21, 19, 27, 15), (50, 49, 44, 26), (14, 5, 54, 51), (23, 25, 50, 55), (58, 47, 27, 19), (45, 25, 23, 41), (47, 42, 18, 27), (28, 11, 16, 22), (9, 33, 79, 68), (36, 7, 63, 45), (7, 6, 62, 63), (6, 3, 61, 62), (3, 2, 60, 61), (2, 56, 59, 60), (56, 57, 58, 59), (36, 14, 34, 7), (7, 34, 33, 6), (6, 33, 30, 3), (3, 30, 28, 2), (2, 28, 22, 56), (56, 22, 21, 57), (65, 66, 67, 64), (122, 121, 67, 66), (123, 122, 66, 65), (120, 123, 65, 64), (78, 69, 68, 79), (76, 71, 70, 77), (74, 73, 72, 75), (19, 21, 75, 72), (30, 10, 71, 76), (11, 28, 77, 70), (34, 8, 69, 78), (21, 22, 92, 93), (22, 16, 73, 74), (11, 70, 88, 82), (73, 16, 85, 91), (70, 71, 89, 88), (30, 76, 100, 94), (34, 78, 102, 96), (10, 11, 82, 83), (71, 10, 83, 89), (72, 73, 91, 90), (69, 8, 81, 87), (16, 19, 84, 85), (8, 9, 80, 81), (9, 68, 86, 80), (68, 69, 87, 86), (19, 72, 90, 84), (97, 96, 102, 103), (95, 94, 100, 101), (93, 92, 98, 99), (74, 75, 99, 98), (75, 21, 93, 99), (77, 28, 95, 101), (76, 77, 101, 100), (33, 34, 96, 97), (22, 74, 98, 92), (28, 30, 94, 95), (78, 79, 103, 102), (79, 33, 97, 103), (38, 54, 107, 104), (54, 55, 106, 107), (55, 24, 105, 106), (24, 38, 104, 105), (125, 124, 109, 108), (108, 115, 119, 116), (112, 115, 108, 109), (114, 113, 110, 111), (135, 132, 113, 114), (134, 133, 115, 112), (136, 134, 112, 127), (111, 125, 128, 117), (114, 118, 139, 135), (114, 111, 117, 118), (125, 108, 116, 128), (115, 126, 129, 119), (132, 136, 127, 113), (133, 137, 126, 115), (111, 110, 124, 125), (104, 107, 123, 120), (107, 106, 122, 123), (106, 105, 121, 122), (113, 127, 124, 110), (121, 105, 130, 131), (138, 137, 121, 131), (135, 139, 130, 105), (129, 126, 137, 138), (67, 121, 137, 133), (104, 120, 136, 132), (120, 64, 134, 136), (64, 67, 133, 134), (105, 104, 132, 135), (173, 170, 150, 149), (181, 175, 145, 163), (177, 172, 141, 155), (171, 153, 144, 160), (190, 191, 154, 165), (145, 194, 195, 163), (158, 188, 192, 141), (157, 140, 152, 169), (167, 189, 188, 158), (175, 176, 154, 145), (197, 177, 155, 161), (154, 174, 148, 165), (199, 156, 159, 198), (200, 151, 156, 199), (201, 150, 151, 200), (202, 149, 150, 201), (203, 148, 149, 202), (185, 165, 148, 203), (182, 157, 169, 187), (167, 155, 193, 189), (141, 192, 193, 155), (193, 191, 190, 189), (195, 164, 166, 190), (193, 180, 179, 191), (192, 183, 180, 193), (188, 186, 183, 192), (251, 248, 237, 240), (172, 182, 158, 141), (189, 184, 186, 188), (197, 198, 187, 177), (140, 157, 182, 172), (171, 185, 176, 153), (191, 179, 178, 194), (185, 171, 160, 181), (184, 180, 183, 186), (152, 177, 187, 169), (144, 153, 176, 175), (152, 140, 172, 177), (160, 144, 175, 181), (164, 178, 179, 166), (166, 179, 180, 184), (161, 155, 167, 159), (190, 166, 184, 189), (154, 191, 194, 145), (163, 195, 190, 165), (198, 159, 167, 187), (185, 181, 163, 165), (187, 167, 158, 182), (168, 162, 156, 151), (149, 208, 219, 173), (176, 185, 203, 147), (147, 203, 202, 146), (146, 202, 201, 143), (143, 201, 200, 142), (142, 200, 199, 196), (196, 199, 198, 197), (176, 147, 174, 154), (147, 146, 173, 174), (146, 143, 170, 173), (143, 142, 168, 170), (142, 196, 162, 168), (196, 197, 161, 162), (205, 204, 207, 206), (246, 206, 207, 245), (247, 205, 206, 246), (244, 204, 205, 247), (218, 219, 208, 209), (216, 217, 210, 211), (214, 215, 212, 213), (159, 212, 215, 161), (170, 216, 211, 150), (151, 210, 217, 168), (174, 218, 209, 148), (161, 221, 220, 162), (162, 214, 213, 156), (151, 82, 88, 210), (213, 91, 85, 156), (210, 88, 89, 211), (170, 222, 228, 216), (174, 224, 230, 218), (150, 83, 82, 151), (211, 89, 83, 150), (212, 90, 91, 213), (209, 87, 81, 148), (156, 85, 84, 159), (148, 81, 80, 149), (149, 80, 86, 208), (208, 86, 87, 209), (159, 84, 90, 212), (225, 231, 230, 224), (223, 229, 228, 222), (221, 227, 226, 220), (214, 226, 227, 215), (215, 227, 221, 161), (217, 229, 223, 168), (216, 228, 229, 217), (173, 225, 224, 174), (162, 220, 226, 214), (168, 223, 222, 170), (218, 230, 231, 219), (219, 231, 225, 173), (178, 232, 235, 194), (194, 235, 234, 195), (195, 234, 233, 164), (164, 233, 232, 178), (249, 236, 237, 248), (236, 116, 119, 243), (240, 237, 236, 243), (242, 239, 238, 241), (255, 242, 241, 252), (254, 240, 243, 253), (256, 251, 240, 254), (239, 117, 128, 249), (242, 255, 139, 118), (242, 118, 117, 239), (249, 128, 116, 236), (243, 119, 129, 250), (252, 241, 251, 256), (253, 243, 250, 257), (239, 249, 248, 238), (232, 244, 247, 235), (235, 247, 246, 234), (234, 246, 245, 233), (241, 238, 248, 251), (245, 131, 130, 233), (138, 131, 245, 257), (255, 233, 130, 139), (129, 138, 257, 250), (207, 253, 257, 245), (232, 252, 256, 244), (244, 256, 254, 204), (204, 254, 253, 207), (233, 255, 252, 232)])
me_cube_002.polygons.foreach_set('material_index', [1, 1, 1, 1, 1, 1, 1, 1, 1, 1, 1, 1, 1, 1, 1, 1, 1, 1, 1, 1, 1, 1, 1, 1, 1, 1, 1, 1, 1, 1, 1, 1, 1, 1, 1, 1, 1, 1, 1, 1, 1, 1, 1, 1, 1, 1, 1, 1, 1, 0, 1, 1, 1, 1, 1, 1, 1, 1, 1, 1, 1, 1, 1, 1, 1, 1, 0, 0, 0, 0, 0, 0, 0, 0, 0, 0, 0, 0, 0, 0, 0, 0, 0, 0, 0, 0, 0, 0, 0, 0, 0, 0, 0, 0, 0, 0, 0, 0, 0, 0, 0, 1, 1, 1, 1, 1, 1, 1, 0, 0, 1, 1, 0, 0, 0, 1, 1, 0, 1, 0, 1, 1, 1, 0, 0, 0, 0, 0, 1, 0, 1, 1, 0, 1, 1, 1, 1, 1, 1, 1, 1, 1, 1, 1, 1, 1, 1, 1, 1, 1, 1, 1, 1, 1, 1, 1, 1, 1, 1, 1, 1, 1, 1, 1, 1, 1, 1, 1, 1, 1, 1, 1, 1, 1, 1, 1, 1, 1, 1, 1, 1, 1, 0, 1, 1, 1, 1, 1, 1, 1, 1, 1, 1, 1, 1, 1, 1, 1, 1, 0, 0, 0, 0, 0, 0, 0, 0, 0, 0, 0, 0, 0, 0, 0, 0, 0, 0, 0, 0, 0, 0, 0, 0, 0, 0, 0, 0, 0, 0, 0, 0, 0, 0, 0, 1, 1, 1, 1, 1, 1, 1, 0, 0, 1, 1, 0, 0, 0, 1, 1, 0, 1, 0, 1, 1, 1, 0, 0, 0, 0, 0, 1, 0, 1, 1, 0])
_uv = me_cube_002.uv_layers.new(name='UVMap')
_uv.uv.foreach_set('vector', [0.4128, 0.8839, 0.4129, 0.9014, 0.4006, 0.9013, 0.4006, 0.8839, 0.8571, 0.4709, 0.8571, 0.4633, 0.8746, 0.4633, 0.8746, 0.4709, 0.8407, 0.1144, 0.8407, 0.1075, 0.8477, 0.1083, 0.8477, 0.1152, 0.9111, 0.6763, 0.9178, 0.6763, 0.9178, 0.6938, 0.9111, 0.6938, 0.4398, 0.8508, 0.4398, 0.9068, 0.4224, 0.9068, 0.4224, 0.8508, 0.8746, 0.4633, 0.8571, 0.4633, 0.8571, 0.4065, 0.8746, 0.4065, 0.8746, 0.05606, 0.8571, 0.05606, 0.8571, 0.01183, 0.8746, 0.01183, 0.911, 0.3479, 0.9179, 0.3479, 0.9179, 0.3654, 0.911, 0.3654, 0.6551, 0.6075, 0.6481, 0.6083, 0.6481, 0.564, 0.6551, 0.564, 0.6765, 0.1295, 0.6783, 0.1218, 0.6856, 0.121, 0.6838, 0.1287, 0.8302, 0.1138, 0.8302, 0.1069, 0.8407, 0.1075, 0.8407, 0.1144, 0.9223, 0.888, 0.9223, 0.8706, 0.9274, 0.8706, 0.9274, 0.8881, 0.7039, 0.6133, 0.6656, 0.6138, 0.6656, 0.6069, 0.7039, 0.6064, 0.7161, 0.6135, 0.7039, 0.6133, 0.7039, 0.6064, 0.7161, 0.6066, 0.7544, 0.6176, 0.7161, 0.6135, 0.7161, 0.6066, 0.7544, 0.6107, 0.7668, 0.6197, 0.7544, 0.6176, 0.7544, 0.6107, 0.7666, 0.6127, 0.8053, 0.6269, 0.7668, 0.6197, 0.7666, 0.6127, 0.8051, 0.6198, 0.8119, 0.6287, 0.8053, 0.6269, 0.8051, 0.6198, 0.8101, 0.621, 0.6481, 0.6152, 0.6551, 0.6144, 0.6551, 0.7487, 0.6481, 0.7487, 0.5533, 0.8942, 0.5533, 0.8508, 0.5707, 0.8508, 0.5707, 0.8942, 0.8477, 0.1083, 0.8407, 0.1075, 0.8407, 0.06401, 0.8477, 0.06399, 0.8841, 0.7195, 0.9015, 0.7195, 0.9015, 0.8611, 0.8841, 0.8611, 0.8038, 0.564, 0.797, 0.564, 0.7948, 0.5572, 0.8018, 0.5572, 0.8407, 0.06401, 0.6988, 0.064, 0.701, 0.05683, 0.8407, 0.05689, 0.8477, 0.06399, 0.8407, 0.06401, 0.8407, 0.05689, 0.8477, 0.05689, 0.8746, 0.01183, 0.8571, 0.01183, 0.8571, 0.004744, 0.8746, 0.005026, 0.6528, 0.01172, 0.6499, 0.01172, 0.6485, 0.004744, 0.6515, 0.004744, 0.8571, 0.06291, 0.8571, 0.05606, 0.8746, 0.05606, 0.8746, 0.06291, 0.6551, 0.564, 0.6481, 0.564, 0.6481, 0.5572, 0.6551, 0.5572, 0.8841, 0.3961, 0.8841, 0.3857, 0.9015, 0.3857, 0.9015, 0.3961, 0.8571, 0.1961, 0.8571, 0.06291, 0.8746, 0.06291, 0.8746, 0.1961, 0.9284, 0.8373, 0.911, 0.8373, 0.911, 0.7195, 0.9284, 0.7195, 0.6988, 0.064, 0.692, 0.064, 0.694, 0.0569, 0.701, 0.05683, 0.8119, 0.6287, 0.8193, 0.6295, 0.8477, 0.7487, 0.8409, 0.7487, 0.8841, 0.01172, 0.8841, 0.004761, 0.9015, 0.004744, 0.9015, 0.0117, 0.8746, 0.9225, 0.8571, 0.9225, 0.8571, 0.7885, 0.8746, 0.7885, 0.6481, 0.2487, 0.6765, 0.1295, 0.6838, 0.1287, 0.6549, 0.2487, 0.8407, 0.2487, 0.8407, 0.1144, 0.8477, 0.1152, 0.8477, 0.2487, 0.8571, 0.588, 0.8571, 0.4709, 0.8746, 0.4709, 0.8746, 0.588, 0.8841, 0.1582, 0.8841, 0.1512, 0.9015, 0.1512, 0.9015, 0.1582, 0.8841, 0.1512, 0.8841, 0.01172, 0.9015, 0.0117, 0.9015, 0.1512, 0.5637, 0.9037, 0.5637, 0.9211, 0.5533, 0.9211, 0.5533, 0.9037, 0.797, 0.564, 0.6551, 0.564, 0.6551, 0.5572, 0.7948, 0.5572, 0.6856, 0.121, 0.6783, 0.1218, 0.692, 0.064, 0.6988, 0.064, 0.8175, 0.6218, 0.8101, 0.621, 0.797, 0.564, 0.8038, 0.564, 0.6656, 0.6138, 0.6551, 0.6144, 0.6551, 0.6075, 0.6656, 0.6069, 0.8119, 0.6287, 0.8101, 0.621, 0.8175, 0.6218, 0.8193, 0.6295, 0.6551, 0.6144, 0.6481, 0.6152, 0.6481, 0.6083, 0.6551, 0.6075, 0.49, 0.8993, 0.49, 0.9167, 0.4779, 0.9167, 0.4779, 0.8993, 0.2551, 0.8761, 0.2551, 0.8935, 0.246, 0.8935, 0.246, 0.8761, 0.8841, 0.5431, 0.8841, 0.5363, 0.9015, 0.5364, 0.9015, 0.5431, 0.8841, 0.5363, 0.8841, 0.4974, 0.9016, 0.4975, 0.9015, 0.5364, 0.8841, 0.4974, 0.8841, 0.485, 0.9015, 0.485, 0.9016, 0.4975, 0.8841, 0.485, 0.8841, 0.4465, 0.9015, 0.4465, 0.9015, 0.485, 0.8841, 0.4465, 0.8841, 0.4343, 0.9015, 0.4343, 0.9015, 0.4465, 0.8841, 0.4343, 0.8841, 0.3961, 0.9015, 0.3961, 0.9015, 0.4343, 0.6838, 0.1287, 0.6856, 0.121, 0.6907, 0.1198, 0.6905, 0.1268, 0.6905, 0.1268, 0.6907, 0.1198, 0.7292, 0.1127, 0.729, 0.1196, 0.729, 0.1196, 0.7292, 0.1127, 0.7413, 0.1107, 0.7413, 0.1176, 0.7413, 0.1176, 0.7413, 0.1107, 0.7797, 0.1066, 0.7797, 0.1135, 0.7797, 0.1135, 0.7797, 0.1066, 0.7919, 0.1064, 0.7919, 0.1133, 0.7919, 0.1133, 0.7919, 0.1064, 0.8302, 0.1069, 0.8302, 0.1138, 0.2646, 0.8762, 0.2646, 0.8587, 0.2713, 0.8587, 0.2716, 0.8762, 0.8322, 0.5638, 0.8334, 0.5572, 0.8364, 0.5572, 0.8351, 0.5638, 0.3723, 0.914, 0.3897, 0.914, 0.3897, 0.9169, 0.3723, 0.9169, 0.6624, 0.05687, 0.6636, 0.06384, 0.6607, 0.06383, 0.6594, 0.05687, 0.04357, 0.02217, 0.0436, 0.0396, 0.004785, 0.03969, 0.004747, 0.02226, 0.09171, 0.02217, 0.09171, 0.0396, 0.05317, 0.0396, 0.05317, 0.02217, 0.1396, 0.02217, 0.1396, 0.0396, 0.1013, 0.0396, 0.1013, 0.02217, 0.1785, 0.8762, 0.1785, 0.8936, 0.1682, 0.8936, 0.1682, 0.8762, 0.2364, 0.02217, 0.2364, 0.0396, 0.2268, 0.0396, 0.2268, 0.02217, 0.2173, 0.8762, 0.2173, 0.8936, 0.2075, 0.8936, 0.2075, 0.8762, 0.1587, 0.02217, 0.1587, 0.0396, 0.1491, 0.03961, 0.1491, 0.02218, 0.3359, 0.8857, 0.3359, 0.9239, 0.3184, 0.9239, 0.3184, 0.8857, 0.198, 0.02217, 0.198, 0.0396, 0.1881, 0.0396, 0.1881, 0.02217, 0.2173, 0.8762, 0.2075, 0.8762, 0.2076, 0.4579, 0.2173, 0.4579, 0.1881, 0.0396, 0.198, 0.0396, 0.198, 0.4579, 0.1881, 0.4579, 0.05317, 0.0396, 0.09171, 0.0396, 0.09179, 0.4579, 0.05325, 0.4579, 0.2364, 0.02217, 0.2268, 0.02217, 0.2268, 0.004744, 0.2364, 0.004744, 0.1587, 0.02217, 0.1491, 0.02218, 0.1491, 0.004753, 0.1587, 0.004744, 0.5648, 0.8413, 0.5263, 0.8413, 0.5264, 0.423, 0.5649, 0.423, 0.2268, 0.0396, 0.2364, 0.0396, 0.2365, 0.4579, 0.2268, 0.4579, 0.1013, 0.0396, 0.1396, 0.0396, 0.1396, 0.4579, 0.1014, 0.4579, 0.1491, 0.03961, 0.1587, 0.0396, 0.1587, 0.4579, 0.1492, 0.4579, 0.6126, 0.8413, 0.5744, 0.8413, 0.5744, 0.423, 0.6127, 0.423, 0.5167, 0.8414, 0.4779, 0.8413, 0.4779, 0.4231, 0.5168, 0.4231, 0.2551, 0.8761, 0.246, 0.8761, 0.246, 0.4578, 0.2551, 0.4578, 0.004785, 0.03969, 0.0436, 0.0396, 0.04368, 0.4579, 0.004861, 0.4579, 0.1785, 0.8762, 0.1682, 0.8762, 0.1682, 0.4579, 0.1786, 0.4579, 0.5164, 0.8509, 0.5168, 0.8901, 0.5072, 0.89, 0.5072, 0.8509, 0.9128, 0.8711, 0.9128, 0.9097, 0.9032, 0.9092, 0.9031, 0.8706, 0.9111, 0.5514, 0.9115, 0.513, 0.9214, 0.513, 0.9214, 0.5513, 0.1396, 0.02217, 0.1013, 0.02217, 0.1013, 0.004744, 0.1396, 0.004744, 0.1682, 0.8936, 0.1785, 0.8936, 0.1785, 0.911, 0.1682, 0.911, 0.2075, 0.8936, 0.2173, 0.8936, 0.2173, 0.911, 0.2075, 0.911, 0.09171, 0.02217, 0.05317, 0.02217, 0.05317, 0.004744, 0.09171, 0.004744, 0.4953, 0.8509, 0.4953, 0.8898, 0.4779, 0.8898, 0.4779, 0.8509, 0.198, 0.02217, 0.1881, 0.02217, 0.1881, 0.004744, 0.198, 0.004744, 0.282, 0.8857, 0.282, 0.9242, 0.2646, 0.9242, 0.2646, 0.8857, 0.04357, 0.02217, 0.004747, 0.02226, 0.004744, 0.004834, 0.04356, 0.004744, 0.246, 0.8935, 0.2551, 0.8935, 0.2551, 0.9109, 0.246, 0.9109, 0.694, 0.0569, 0.692, 0.064, 0.6676, 0.06386, 0.6664, 0.05688, 0.3723, 0.8857, 0.3897, 0.8857, 0.3897, 0.91, 0.3723, 0.91, 0.8038, 0.564, 0.8018, 0.5572, 0.8294, 0.5572, 0.8282, 0.5639, 0.8841, 0.1582, 0.9015, 0.1582, 0.9015, 0.1857, 0.8841, 0.1857, 0.4099, 0.02217, 0.4099, 0.004744, 0.4129, 0.004744, 0.4129, 0.02217, 0.3244, 0.8579, 0.3173, 0.858, 0.3173, 0.4405, 0.3244, 0.4405, 0.3173, 0.8754, 0.3173, 0.858, 0.3244, 0.8579, 0.3244, 0.8753, 0.3409, 0.858, 0.3409, 0.8754, 0.3338, 0.8753, 0.3338, 0.8579, 0.3639, 0.8584, 0.3637, 0.8758, 0.3409, 0.8754, 0.3409, 0.858, 0.2945, 0.8758, 0.2943, 0.8584, 0.3173, 0.858, 0.3173, 0.8754, 0.6576, 0.03429, 0.6546, 0.03429, 0.6499, 0.01172, 0.6528, 0.01172, 0.3964, 0.02217, 0.4004, 0.02217, 0.4004, 0.4396, 0.3964, 0.4396, 0.3409, 0.858, 0.3409, 0.4405, 0.3639, 0.4405, 0.3639, 0.8584, 0.3409, 0.858, 0.3338, 0.8579, 0.3338, 0.4405, 0.3409, 0.4405, 0.4099, 0.02217, 0.4129, 0.02217, 0.4129, 0.4396, 0.4099, 0.4396, 0.6386, 0.8398, 0.6357, 0.8398, 0.6357, 0.4223, 0.6386, 0.4223, 0.5302, 0.8818, 0.5263, 0.881, 0.5263, 0.8579, 0.5302, 0.8587, 0.8411, 0.5345, 0.8382, 0.5345, 0.843, 0.5117, 0.8459, 0.5117, 0.3964, 0.02217, 0.3964, 0.004744, 0.4004, 0.004744, 0.4004, 0.02217, 0.6664, 0.05688, 0.6676, 0.06386, 0.6636, 0.06384, 0.6624, 0.05687, 0.3723, 0.91, 0.3897, 0.91, 0.3897, 0.914, 0.3723, 0.914, 0.8282, 0.5639, 0.8294, 0.5572, 0.8334, 0.5572, 0.8322, 0.5638, 0.5302, 0.8587, 0.5263, 0.8579, 0.5264, 0.8508, 0.5303, 0.8516, 0.6262, 0.8413, 0.6222, 0.8413, 0.6222, 0.423, 0.6262, 0.423, 0.4454, 0.423, 0.4454, 0.005127, 0.4684, 0.004744, 0.4684, 0.423, 0.3639, 0.8584, 0.3639, 0.4405, 0.3869, 0.4405, 0.3869, 0.8587, 0.4224, 0.423, 0.4224, 0.005509, 0.4454, 0.005127, 0.4454, 0.423, 0.8364, 0.5572, 0.8334, 0.5572, 0.8382, 0.5345, 0.8411, 0.5345, 0.5303, 0.9049, 0.5264, 0.9041, 0.5263, 0.881, 0.5302, 0.8818, 0.6624, 0.05687, 0.6594, 0.05687, 0.6546, 0.03429, 0.6576, 0.03429, 0.2716, 0.8762, 0.2713, 0.8587, 0.2943, 0.8584, 0.2945, 0.8758, 0.3869, 0.8587, 0.3866, 0.8762, 0.3637, 0.8758, 0.3639, 0.8584, 0.6123, 0.8992, 0.6245, 0.8992, 0.6245, 0.9166, 0.6123, 0.9167, 0.8746, 0.6618, 0.8571, 0.6618, 0.8571, 0.6543, 0.8746, 0.6543, 0.6551, 0.3679, 0.6481, 0.3687, 0.6481, 0.3618, 0.6551, 0.361, 0.4006, 0.9283, 0.4006, 0.9109, 0.4074, 0.9109, 0.4074, 0.9283, 0.4493, 0.8508, 0.4667, 0.8508, 0.4667, 0.9068, 0.4493, 0.9068, 0.8571, 0.6543, 0.8571, 0.5975, 0.8746, 0.5975, 0.8746, 0.6543, 0.8571, 0.257, 0.8571, 0.2127, 0.8746, 0.2127, 0.8746, 0.257, 0.9111, 0.6668, 0.9111, 0.6494, 0.918, 0.6494, 0.918, 0.6668, 0.8407, 0.854, 0.8407, 0.8105, 0.8477, 0.8105, 0.8477, 0.8548, 0.8193, 0.383, 0.8119, 0.3821, 0.8101, 0.3745, 0.8175, 0.3753, 0.6656, 0.3673, 0.6551, 0.3679, 0.6551, 0.361, 0.6656, 0.3603, 0.9223, 0.8976, 0.9274, 0.8976, 0.9274, 0.915, 0.9223, 0.915, 0.7919, 0.8598, 0.7919, 0.8529, 0.8302, 0.8534, 0.8302, 0.8603, 0.7797, 0.86, 0.7797, 0.8531, 0.7919, 0.8529, 0.7919, 0.8598, 0.7413, 0.8641, 0.7413, 0.8572, 0.7797, 0.8531, 0.7797, 0.86, 0.729, 0.8662, 0.7292, 0.8593, 0.7413, 0.8572, 0.7413, 0.8641, 0.6905, 0.8734, 0.6907, 0.8664, 0.7292, 0.8593, 0.729, 0.8662, 0.6838, 0.8752, 0.6856, 0.8676, 0.6907, 0.8664, 0.6905, 0.8734, 0.8477, 0.8617, 0.8477, 0.9953, 0.8407, 0.9953, 0.8407, 0.8609, 0.5976, 0.8942, 0.5802, 0.8942, 0.5802, 0.8508, 0.5976, 0.8508, 0.6481, 0.3618, 0.6481, 0.3175, 0.6551, 0.3175, 0.6551, 0.361, 0.9284, 0.004744, 0.9284, 0.1464, 0.911, 0.1464, 0.911, 0.004744, 0.692, 0.8105, 0.694, 0.8037, 0.701, 0.8037, 0.6988, 0.8105, 0.6551, 0.3175, 0.6551, 0.3104, 0.7948, 0.3103, 0.797, 0.3175, 0.6481, 0.3175, 0.6481, 0.3104, 0.6551, 0.3104, 0.6551, 0.3175, 0.8571, 0.2127, 0.8571, 0.2059, 0.8746, 0.2056, 0.8746, 0.2127, 0.843, 0.2652, 0.8443, 0.2582, 0.8473, 0.2582, 0.8459, 0.2652, 0.8746, 0.2638, 0.8571, 0.2638, 0.8571, 0.257, 0.8746, 0.257, 0.8407, 0.8105, 0.8407, 0.8037, 0.8477, 0.8037, 0.8477, 0.8105, 0.9015, 0.563, 0.8841, 0.563, 0.8841, 0.5526, 0.9015, 0.5526, 0.8746, 0.397, 0.8571, 0.397, 0.8571, 0.2638, 0.8746, 0.2638, 0.9111, 0.5035, 0.9111, 0.3857, 0.9285, 0.3857, 0.9285, 0.5035, 0.797, 0.3175, 0.7948, 0.3103, 0.8018, 0.3104, 0.8038, 0.3175, 0.6838, 0.8752, 0.6549, 0.9953, 0.6481, 0.9953, 0.6765, 0.876, 0.9015, 0.2022, 0.8841, 0.2022, 0.8841, 0.1952, 0.9015, 0.1952, 0.911, 0.2899, 0.911, 0.1559, 0.9284, 0.1559, 0.9284, 0.2899, 0.8477, 0.5022, 0.8409, 0.5022, 0.8119, 0.3821, 0.8193, 0.383, 0.6551, 0.5022, 0.6481, 0.5022, 0.6481, 0.3687, 0.6551, 0.3679, 0.8746, 0.779, 0.8571, 0.779, 0.8571, 0.6618, 0.8746, 0.6618, 0.9015, 0.3486, 0.8841, 0.3486, 0.8841, 0.3417, 0.9015, 0.3417, 0.9015, 0.3417, 0.8841, 0.3417, 0.8841, 0.2022, 0.9015, 0.2022, 0.5906, 0.9211, 0.5802, 0.9211, 0.5802, 0.9037, 0.5906, 0.9037, 0.6988, 0.8105, 0.701, 0.8037, 0.8407, 0.8037, 0.8407, 0.8105, 0.8101, 0.3745, 0.797, 0.3175, 0.8038, 0.3175, 0.8175, 0.3753, 0.6783, 0.8683, 0.692, 0.8105, 0.6988, 0.8105, 0.6856, 0.8676, 0.8302, 0.8603, 0.8302, 0.8534, 0.8407, 0.854, 0.8407, 0.8609, 0.6838, 0.8752, 0.6765, 0.876, 0.6783, 0.8683, 0.6856, 0.8676, 0.8407, 0.8609, 0.8407, 0.854, 0.8477, 0.8548, 0.8477, 0.8617, 0.5046, 0.8996, 0.5168, 0.8996, 0.5168, 0.917, 0.5046, 0.917, 0.2551, 0.0396, 0.246, 0.03961, 0.246, 0.02218, 0.2551, 0.02217, 0.9015, 0.71, 0.8841, 0.71, 0.8841, 0.7032, 0.9016, 0.7032, 0.9016, 0.7032, 0.8841, 0.7032, 0.8841, 0.6644, 0.9015, 0.6643, 0.9015, 0.6643, 0.8841, 0.6644, 0.8841, 0.6519, 0.9015, 0.6519, 0.9015, 0.6519, 0.8841, 0.6519, 0.8841, 0.6134, 0.9015, 0.6134, 0.9015, 0.6134, 0.8841, 0.6134, 0.8841, 0.6012, 0.9015, 0.6012, 0.9015, 0.6012, 0.8841, 0.6012, 0.8841, 0.563, 0.9015, 0.563, 0.8119, 0.3821, 0.8053, 0.3803, 0.8051, 0.3733, 0.8101, 0.3745, 0.8053, 0.3803, 0.7667, 0.3731, 0.7666, 0.3662, 0.8051, 0.3733, 0.7667, 0.3731, 0.7544, 0.371, 0.7544, 0.3642, 0.7666, 0.3662, 0.7544, 0.371, 0.7161, 0.367, 0.7161, 0.36, 0.7544, 0.3642, 0.7161, 0.367, 0.7039, 0.3668, 0.7039, 0.3598, 0.7161, 0.36, 0.7039, 0.3668, 0.6656, 0.3673, 0.6656, 0.3603, 0.7039, 0.3598, 0.2646, 0.004744, 0.2716, 0.004744, 0.2713, 0.02217, 0.2646, 0.02217, 0.6636, 0.8104, 0.6607, 0.8103, 0.6594, 0.8037, 0.6624, 0.8037, 0.9285, 0.637, 0.9285, 0.6399, 0.9111, 0.6399, 0.9111, 0.637, 0.8334, 0.3104, 0.8364, 0.3104, 0.8351, 0.3173, 0.8322, 0.3173, 0.04357, 0.8937, 0.004747, 0.8936, 0.004785, 0.8761, 0.0436, 0.8762, 0.09171, 0.8936, 0.05317, 0.8936, 0.05317, 0.8762, 0.09171, 0.8762, 0.1396, 0.8936, 0.1013, 0.8936, 0.1013, 0.8762, 0.1396, 0.8762, 0.1785, 0.0396, 0.1682, 0.0396, 0.1682, 0.02217, 0.1785, 0.02217, 0.2364, 0.8936, 0.2268, 0.8936, 0.2268, 0.8762, 0.2364, 0.8762, 0.2173, 0.0396, 0.2075, 0.0396, 0.2075, 0.02217, 0.2173, 0.02217, 0.1587, 0.8937, 0.1491, 0.8937, 0.1491, 0.8762, 0.1587, 0.8763, 0.3454, 0.8857, 0.3628, 0.8857, 0.3628, 0.9239, 0.3454, 0.9239, 0.198, 0.8936, 0.1881, 0.8936, 0.1881, 0.8762, 0.198, 0.8762, 0.2173, 0.0396, 0.2173, 0.4579, 0.2076, 0.4579, 0.2075, 0.0396, 0.1881, 0.8762, 0.1881, 0.4579, 0.198, 0.4579, 0.198, 0.8762, 0.05317, 0.8762, 0.05325, 0.4579, 0.09179, 0.4579, 0.09171, 0.8762, 0.2364, 0.8936, 0.2364, 0.911, 0.2268, 0.911, 0.2268, 0.8936, 0.1587, 0.8937, 0.1587, 0.9111, 0.1491, 0.9111, 0.1491, 0.8937, 0.5648, 0.004744, 0.5649, 0.423, 0.5264, 0.423, 0.5263, 0.004744, 0.2268, 0.8762, 0.2268, 0.4579, 0.2365, 0.4579, 0.2364, 0.8762, 0.1013, 0.8762, 0.1014, 0.4579, 0.1396, 0.4579, 0.1396, 0.8762, 0.1491, 0.8762, 0.1492, 0.4579, 0.1587, 0.4579, 0.1587, 0.8763, 0.6126, 0.004744, 0.6127, 0.423, 0.5744, 0.423, 0.5744, 0.004744, 0.5167, 0.004744, 0.5168, 0.4231, 0.4779, 0.4231, 0.4779, 0.004835, 0.2551, 0.0396, 0.2551, 0.4578, 0.246, 0.4578, 0.246, 0.03961, 0.004785, 0.8761, 0.004861, 0.4579, 0.04368, 0.4579, 0.0436, 0.8762, 0.1785, 0.0396, 0.1786, 0.4579, 0.1682, 0.4579, 0.1682, 0.0396, 0.8845, 0.8706, 0.8936, 0.8706, 0.8936, 0.9097, 0.8841, 0.9098, 0.911, 0.2999, 0.9207, 0.2994, 0.9206, 0.338, 0.911, 0.3385, 0.9214, 0.5992, 0.9111, 0.5992, 0.9111, 0.5608, 0.921, 0.5609, 0.1396, 0.8936, 0.1396, 0.911, 0.1013, 0.911, 0.1013, 0.8936, 0.1682, 0.02217, 0.1682, 0.004744, 0.1785, 0.004744, 0.1785, 0.02217, 0.2075, 0.02217, 0.2075, 0.004744, 0.2173, 0.004744, 0.2173, 0.02217, 0.09171, 0.8936, 0.09171, 0.911, 0.05317, 0.911, 0.05317, 0.8936, 0.6071, 0.8508, 0.6245, 0.8508, 0.6245, 0.8897, 0.6071, 0.8897, 0.198, 0.8936, 0.198, 0.911, 0.1881, 0.911, 0.1881, 0.8936, 0.2915, 0.8857, 0.3089, 0.8857, 0.3089, 0.9242, 0.2915, 0.9242, 0.04357, 0.8937, 0.04356, 0.9111, 0.004744, 0.911, 0.004747, 0.8936, 0.246, 0.02218, 0.246, 0.004752, 0.2551, 0.004744, 0.2551, 0.02217, 0.8018, 0.3104, 0.8294, 0.3104, 0.8282, 0.3173, 0.8038, 0.3175, 0.9285, 0.6087, 0.9285, 0.6331, 0.9111, 0.6331, 0.9111, 0.6087, 0.692, 0.8105, 0.6676, 0.8104, 0.6664, 0.8037, 0.694, 0.8037, 0.9015, 0.3486, 0.9015, 0.3762, 0.8841, 0.3762, 0.8841, 0.3486, 0.4099, 0.857, 0.4129, 0.857, 0.4129, 0.8744, 0.4099, 0.8744, 0.3244, 0.02305, 0.3244, 0.4405, 0.3173, 0.4405, 0.3173, 0.02294, 0.3173, 0.005509, 0.3244, 0.005619, 0.3244, 0.02305, 0.3173, 0.02294, 0.3409, 0.02294, 0.3338, 0.02305, 0.3338, 0.005619, 0.3409, 0.005509, 0.3639, 0.02256, 0.3409, 0.02294, 0.3409, 0.005509, 0.3637, 0.005127, 0.2945, 0.005127, 0.3173, 0.005509, 0.3173, 0.02294, 0.2943, 0.02256, 0.8382, 0.2878, 0.843, 0.2652, 0.8459, 0.2652, 0.8411, 0.2878, 0.3964, 0.857, 0.3964, 0.4396, 0.4004, 0.4396, 0.4004, 0.857, 0.3409, 0.02294, 0.3639, 0.02256, 0.3639, 0.4405, 0.3409, 0.4405, 0.3409, 0.02294, 0.3409, 0.4405, 0.3338, 0.4405, 0.3338, 0.02305, 0.4099, 0.857, 0.4099, 0.4396, 0.4129, 0.4396, 0.4129, 0.857, 0.6386, 0.004744, 0.6386, 0.4223, 0.6357, 0.4223, 0.6357, 0.004744, 0.5398, 0.8818, 0.5399, 0.8587, 0.5438, 0.8579, 0.5437, 0.881, 0.6546, 0.781, 0.6499, 0.7582, 0.6528, 0.7582, 0.6576, 0.781, 0.3964, 0.857, 0.4004, 0.857, 0.4004, 0.8744, 0.3964, 0.8744, 0.8294, 0.3104, 0.8334, 0.3104, 0.8322, 0.3173, 0.8282, 0.3173, 0.9285, 0.6331, 0.9285, 0.637, 0.9111, 0.637, 0.9111, 0.6331, 0.6676, 0.8104, 0.6636, 0.8104, 0.6624, 0.8037, 0.6664, 0.8037, 0.5399, 0.8587, 0.5398, 0.8516, 0.5437, 0.8508, 0.5438, 0.8579, 0.6262, 0.004744, 0.6262, 0.423, 0.6222, 0.423, 0.6222, 0.004744, 0.4454, 0.423, 0.4684, 0.423, 0.4684, 0.8413, 0.4454, 0.8409, 0.3639, 0.02256, 0.3869, 0.02217, 0.3869, 0.4405, 0.3639, 0.4405, 0.4224, 0.423, 0.4454, 0.423, 0.4454, 0.8409, 0.4224, 0.8405, 0.6594, 0.8037, 0.6546, 0.781, 0.6576, 0.781, 0.6624, 0.8037, 0.5398, 0.9049, 0.5398, 0.8818, 0.5437, 0.881, 0.5437, 0.9041, 0.8334, 0.3104, 0.8382, 0.2878, 0.8411, 0.2878, 0.8364, 0.3104, 0.2716, 0.004744, 0.2945, 0.005127, 0.2943, 0.02256, 0.2713, 0.02217, 0.3869, 0.02217, 0.3639, 0.02256, 0.3637, 0.005127, 0.3866, 0.004744])
me_cube_002.materials.append(mat_wood_planks_dirt_002)
me_cube_002.materials.append(mat_white_green_metal_rust_002)
me_cube_002.update()

# ---- objects
ob_light = bpy.data.objects.new('Light', light_light)
ob_camera = bpy.data.objects.new('Camera', cam_camera)
ob_lavicka_kov = bpy.data.objects.new('Lavicka_Kov', me_cube_017)
ob_lavicka_kov_001 = bpy.data.objects.new('Lavicka_Kov.001', me_cube_001)
ob_lavicka_kov_002 = bpy.data.objects.new('Lavicka_Kov.002', me_cube_002)

# ---- transforms, parenting, visibility, modifiers, constraints
ob_light.location = (4.076, 1.005, 5.904)
ob_light.rotation_euler = (0.6503, 0.05522, 1.866)
ob_light.lock_rotations_4d = False
ob_light.empty_display_type = 'ARROWS'
ob_light.color = (0.0, 0.0, 0.0, 0.0)
ob_light.lineart.crease_threshold = 0.0
ob_camera.location = (7.359, -6.926, 4.958)
ob_camera.rotation_euler = (1.109, 0.0, 0.8149)
ob_camera.lock_rotations_4d = False
ob_camera.empty_display_type = 'ARROWS'
ob_camera.color = (0.0, 0.0, 0.0, 0.0)
ob_camera.display_type = 'WIRE'
ob_camera.lineart.crease_threshold = 0.0
ob_lavicka_kov.location = (0.0, 0.0, 0.0)
ob_lavicka_kov_001.location = (0.0, 0.0, 0.0)
_m = ob_lavicka_kov_001.modifiers.new('Mirror', 'MIRROR')
_m.use_axis = (False, True, False)
ob_lavicka_kov_002.location = (0.0, 0.0, 0.0)

# ---- collection membership
col_collection.objects.link(ob_light)
col_collection.objects.link(ob_camera)
col_collection.objects.link(ob_lavicka_kov)
col_collection.objects.link(ob_lavicka_kov_001)
col_collection.objects.link(ob_lavicka_kov_002)

# ---- scene / render settings (as saved in the file)
scene.camera = ob_camera
scene.frame_start = 1; scene.frame_end = 250; scene.frame_set(1)
scene.render.engine = 'CYCLES'
scene.cycles.samples = 10
scene.cycles.sampling_pattern = 'TABULATED_SOBOL'
scene.cycles.bake_type = 'EMIT'
scene.view_settings.view_transform = 'Filmic'
bpy.context.view_layer.update()
